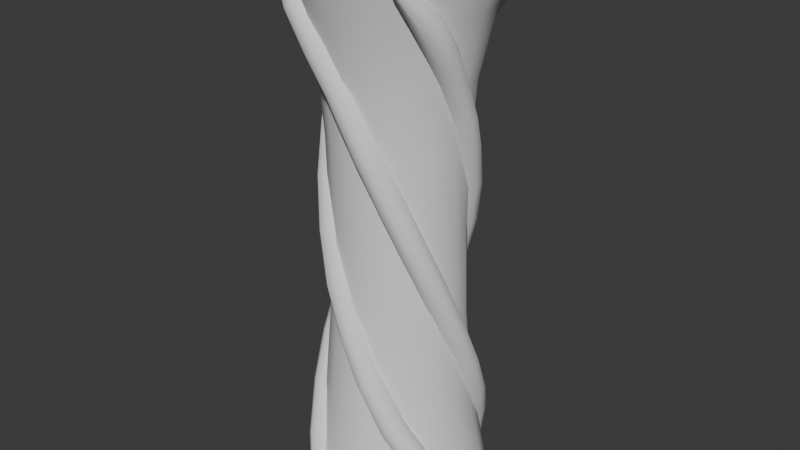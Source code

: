 # Source: centerpillar.blend  (saved by Blender 4.5.87; exported with 4.5.12 LTS)
import bpy
from mathutils import Matrix  # noqa: F401  (used for matrix-valued properties, if any)

bpy.ops.wm.read_factory_settings(use_empty=True)
scene = bpy.context.scene
scene.name = 'Scene'

# ---- collections
col_collection = bpy.data.collections.new('Collection'); scene.collection.children.link(col_collection)

# ---- world
world_world = bpy.data.worlds.new('World'); scene.world = world_world
world_world.use_nodes = True; world_world.node_tree.nodes.clear()
_N = world_world.node_tree.nodes; _L = world_world.node_tree.links
n0 = _N.new('ShaderNodeOutputWorld'); n0.name = 'World Output'; n0.location = (300, 300)
n1 = _N.new('ShaderNodeBackground'); n1.name = 'Background'; n1.location = (10, 300)
n1.inputs[0].default_value = (0.05088, 0.05088, 0.05088, 1.0)
_L.new(n1.outputs[0], n0.inputs[0])
n0.is_active_output = True
world_world.color = (0.05088, 0.05088, 0.05088)
world_world.sun_shadow_jitter_overblur = 0.0

# ---- meshes
me_cylinder = bpy.data.meshes.new('Cylinder')
me_cylinder.from_pydata([(5.458e-09, 0.3534, -0.05853), (5.278e-09, 0.4376, 2.101), (0.1352, 0.3265, -0.05853), (0.1655, 0.4047, 2.101), (0.2499, 0.2499, -0.05853), (0.3057, 0.311, 2.101), (0.3265, 0.1352, -0.05853), (0.3994, 0.1707, 2.101), (0.3534, 4.751e-10, -0.05853), (0.4323, 0.005278, 2.101), (0.3265, -0.1352, -0.05853), (0.3994, -0.1602, 2.101), (0.2499, -0.2499, -0.05853), (0.3057, -0.3004, 2.101), (0.1352, -0.3265, -0.05853), (0.1655, -0.3942, 2.101), (5.458e-09, -0.3534, -0.05853), (5.278e-09, -0.4271, 2.101), (-0.1352, -0.3265, -0.05853), (-0.1655, -0.3942, 2.101), (-0.2499, -0.2499, -0.05853), (-0.3057, -0.3004, 2.101), (-0.3265, -0.1352, -0.05853), (-0.3994, -0.1602, 2.101), (-0.3534, 4.751e-10, -0.05853), (-0.4323, 0.005278, 2.101), (-0.3265, 0.1352, -0.05853), (-0.3994, 0.1707, 2.101), (-0.2499, 0.2499, -0.05853), (-0.3057, 0.311, 2.101), (-0.1352, 0.3265, -0.05853), (-0.1655, 0.4047, 2.101), (4.467e-09, 0.2892, 0.2992), (4.039e-09, 0.2615, 0.6569), (3.911e-09, 0.2532, 1.015), (4.039e-09, 0.2615, 1.372), (0.1001, 0.2416, 1.372), (0.09689, 0.2339, 1.015), (0.1001, 0.2416, 0.6569), (0.1107, 0.2672, 0.2992), (0.1849, 0.1849, 1.372), (0.179, 0.179, 1.015), (0.1849, 0.1849, 0.6569), (0.2045, 0.2045, 0.2992), (0.2416, 0.1001, 1.372), (0.2339, 0.09689, 1.015), (0.2416, 0.1001, 0.6569), (0.2672, 0.1107, 0.2992), (0.2615, -1.327e-10, 1.372), (0.2532, -1.878e-10, 1.015), (0.2615, -1.327e-10, 0.6569), (0.2892, 5.064e-11, 0.2992), (0.2416, -0.1001, 1.372), (0.2339, -0.09689, 1.015), (0.2416, -0.1001, 0.6569), (0.2672, -0.1107, 0.2992), (0.1849, -0.1849, 1.372), (0.179, -0.179, 1.015), (0.1849, -0.1849, 0.6569), (0.2045, -0.2045, 0.2992), (0.1001, -0.2416, 1.372), (0.09689, -0.2339, 1.015), (0.1001, -0.2416, 0.6569), (0.1107, -0.2672, 0.2992), (4.039e-09, -0.2615, 1.372), (3.911e-09, -0.2532, 1.015), (4.039e-09, -0.2615, 0.6569), (4.467e-09, -0.2892, 0.2992), (-0.1001, -0.2416, 1.372), (-0.09689, -0.2339, 1.015), (-0.1001, -0.2416, 0.6569), (-0.1107, -0.2672, 0.2992), (-0.1849, -0.1849, 1.372), (-0.179, -0.179, 1.015), (-0.1849, -0.1849, 0.6569), (-0.2045, -0.2045, 0.2992), (-0.2416, -0.1001, 1.372), (-0.2339, -0.09689, 1.015), (-0.2416, -0.1001, 0.6569), (-0.2672, -0.1107, 0.2992), (-0.2615, -1.327e-10, 1.372), (-0.2532, -1.878e-10, 1.015), (-0.2615, -1.327e-10, 0.6569), (-0.2892, 5.064e-11, 0.2992), (-0.2416, 0.1001, 1.372), (-0.2339, 0.09689, 1.015), (-0.2416, 0.1001, 0.6569), (-0.2672, 0.1107, 0.2992), (-0.1849, 0.1849, 1.372), (-0.179, 0.179, 1.015), (-0.1849, 0.1849, 0.6569), (-0.2045, 0.2045, 0.2992), (-0.1001, 0.2416, 1.372), (-0.09689, 0.2339, 1.015), (-0.1001, 0.2416, 0.6569), (-0.1107, 0.2672, 0.2992), (4.742e-09, 0.3395, 1.856), (4.307e-09, 0.2788, 1.596), (0.1067, 0.2576, 1.596), (0.1292, 0.3138, 1.856), (0.1972, 0.1972, 1.596), (0.2388, 0.2406, 1.856), (0.2576, 0.1067, 1.596), (0.312, 0.131, 1.856), (0.2788, -1.81e-11, 1.596), (0.3378, 0.00179, 1.856), (0.2576, -0.1067, 1.596), (0.3121, -0.1275, 1.856), (0.1972, -0.1972, 1.596), (0.2389, -0.2371, 1.856), (0.1067, -0.2576, 1.596), (0.1293, -0.3103, 1.856), (4.307e-09, -0.2788, 1.596), (4.743e-09, -0.3361, 1.856), (-0.1067, -0.2576, 1.596), (-0.1293, -0.3103, 1.856), (-0.1972, -0.1972, 1.596), (-0.2389, -0.2371, 1.856), (-0.2576, -0.1067, 1.596), (-0.3121, -0.1275, 1.856), (-0.2788, -1.81e-11, 1.596), (-0.3378, 0.00179, 1.856), (-0.2576, 0.1067, 1.596), (-0.312, 0.131, 1.856), (-0.1972, 0.1972, 1.596), (-0.2388, 0.2406, 1.856), (-0.1067, 0.2576, 1.596), (-0.1292, 0.3138, 1.856), (0.2267, 0.2215, 2.031), (0.2482, 0.005278, 2.01), (0.2267, -0.2109, 2.031), (0.0, 0.2393, 2.006), (2.235e-08, 0.005278, 1.982), (0.0, -0.2287, 2.006), (-0.2267, 0.2215, 2.031), (-0.2482, 0.005278, 2.01), (-0.2267, -0.2109, 2.031)], [], [(0, 32, 39, 2), (95, 94, 33, 32), (94, 93, 34, 33), (93, 92, 35, 34), (30, 95, 32, 0), (91, 90, 94, 95), (90, 89, 93, 94), (89, 88, 92, 93), (28, 91, 95, 30), (87, 86, 90, 91), (86, 85, 89, 90), (85, 84, 88, 89), (26, 87, 91, 28), (83, 82, 86, 87), (82, 81, 85, 86), (81, 80, 84, 85), (24, 83, 87, 26), (79, 78, 82, 83), (78, 77, 81, 82), (77, 76, 80, 81), (22, 79, 83, 24), (75, 74, 78, 79), (74, 73, 77, 78), (73, 72, 76, 77), (20, 75, 79, 22), (71, 70, 74, 75), (70, 69, 73, 74), (69, 68, 72, 73), (18, 71, 75, 20), (67, 66, 70, 71), (66, 65, 69, 70), (65, 64, 68, 69), (16, 67, 71, 18), (63, 62, 66, 67), (62, 61, 65, 66), (61, 60, 64, 65), (14, 63, 67, 16), (59, 58, 62, 63), (58, 57, 61, 62), (57, 56, 60, 61), (12, 59, 63, 14), (55, 54, 58, 59), (54, 53, 57, 58), (53, 52, 56, 57), (10, 55, 59, 12), (51, 50, 54, 55), (50, 49, 53, 54), (49, 48, 52, 53), (8, 51, 55, 10), (47, 46, 50, 51), (46, 45, 49, 50), (45, 44, 48, 49), (6, 47, 51, 8), (43, 42, 46, 47), (42, 41, 45, 46), (41, 40, 44, 45), (4, 43, 47, 6), (39, 38, 42, 43), (38, 37, 41, 42), (37, 36, 40, 41), (2, 39, 43, 4), (32, 33, 38, 39), (33, 34, 37, 38), (34, 35, 36, 37), (127, 96, 97, 126), (125, 127, 126, 124), (123, 125, 124, 122), (121, 123, 122, 120), (119, 121, 120, 118), (117, 119, 118, 116), (115, 117, 116, 114), (113, 115, 114, 112), (111, 113, 112, 110), (109, 111, 110, 108), (107, 109, 108, 106), (105, 107, 106, 104), (103, 105, 104, 102), (101, 103, 102, 100), (99, 101, 100, 98), (96, 99, 98, 97), (31, 1, 96, 127), (35, 97, 98, 36), (1, 3, 99, 96), (92, 126, 97, 35), (3, 5, 101, 99), (36, 98, 100, 40), (5, 7, 103, 101), (40, 100, 102, 44), (7, 9, 105, 103), (44, 102, 104, 48), (9, 11, 107, 105), (48, 104, 106, 52), (11, 13, 109, 107), (52, 106, 108, 56), (13, 15, 111, 109), (56, 108, 110, 60), (15, 17, 113, 111), (60, 110, 112, 64), (17, 19, 115, 113), (64, 112, 114, 68), (19, 21, 117, 115), (68, 114, 116, 72), (21, 23, 119, 117), (72, 116, 118, 76), (23, 25, 121, 119), (76, 118, 120, 80), (25, 27, 123, 121), (80, 120, 122, 84), (27, 29, 125, 123), (84, 122, 124, 88), (29, 31, 127, 125), (88, 124, 126, 92), (5, 3, 128), (3, 1, 131, 128), (1, 31, 134, 131), (29, 27, 134), (7, 128, 129, 9), (128, 131, 132, 129), (131, 134, 135, 132), (134, 27, 25, 135), (9, 129, 130, 11), (129, 132, 133, 130), (132, 135, 136, 133), (135, 25, 23, 136), (130, 15, 13), (130, 133, 17, 15), (133, 136, 19, 17), (136, 23, 21), (19, 136, 21), (31, 29, 134), (7, 5, 128), (11, 130, 13)])
me_cylinder.polygons.foreach_set('use_smooth', [True] * 132)
_k = set([(1, 3), (1, 31), (3, 5), (5, 7), (7, 9), (9, 11), (11, 13), (13, 15), (15, 17), (17, 19), (19, 21), (21, 23), (23, 25), (25, 27), (27, 29), (29, 31)])
me_cylinder.attributes.new('sharp_edge', 'BOOLEAN', 'EDGE').data.foreach_set('value', [ (min(e.vertices), max(e.vertices)) in _k for e in me_cylinder.edges])
_uv = me_cylinder.uv_layers.new(name='UVMap')
_uv.uv.foreach_set('vector', [1.0, 0.5, 1.0, 0.5833, 0.9375, 0.5833, 0.9375, 0.5, 0.0625, 0.5833, 0.0625, 0.6667, 0.0, 0.6667, 0.0, 0.5833, 0.0625, 0.6667, 0.0625, 0.75, 0.0, 0.75, 0.0, 0.6667, 0.0625, 0.75, 0.0625, 0.8333, 0.0, 0.8333, 0.0, 0.75, 0.0625, 0.5, 0.0625, 0.5833, 0.0, 0.5833, 0.0, 0.5, 0.125, 0.5833, 0.125, 0.6667, 0.0625, 0.6667, 0.0625, 0.5833, 0.125, 0.6667, 0.125, 0.75, 0.0625, 0.75, 0.0625, 0.6667, 0.125, 0.75, 0.125, 0.8333, 0.0625, 0.8333, 0.0625, 0.75, 0.125, 0.5, 0.125, 0.5833, 0.0625, 0.5833, 0.0625, 0.5, 0.1875, 0.5833, 0.1875, 0.6667, 0.125, 0.6667, 0.125, 0.5833, 0.1875, 0.6667, 0.1875, 0.75, 0.125, 0.75, 0.125, 0.6667, 0.1875, 0.75, 0.1875, 0.8333, 0.125, 0.8333, 0.125, 0.75, 0.1875, 0.5, 0.1875, 0.5833, 0.125, 0.5833, 0.125, 0.5, 0.25, 0.5833, 0.25, 0.6667, 0.1875, 0.6667, 0.1875, 0.5833, 0.25, 0.6667, 0.25, 0.75, 0.1875, 0.75, 0.1875, 0.6667, 0.25, 0.75, 0.25, 0.8333, 0.1875, 0.8333, 0.1875, 0.75, 0.25, 0.5, 0.25, 0.5833, 0.1875, 0.5833, 0.1875, 0.5, 0.3125, 0.5833, 0.3125, 0.6667, 0.25, 0.6667, 0.25, 0.5833, 0.3125, 0.6667, 0.3125, 0.75, 0.25, 0.75, 0.25, 0.6667, 0.3125, 0.75, 0.3125, 0.8333, 0.25, 0.8333, 0.25, 0.75, 0.3125, 0.5, 0.3125, 0.5833, 0.25, 0.5833, 0.25, 0.5, 0.375, 0.5833, 0.375, 0.6667, 0.3125, 0.6667, 0.3125, 0.5833, 0.375, 0.6667, 0.375, 0.75, 0.3125, 0.75, 0.3125, 0.6667, 0.375, 0.75, 0.375, 0.8333, 0.3125, 0.8333, 0.3125, 0.75, 0.375, 0.5, 0.375, 0.5833, 0.3125, 0.5833, 0.3125, 0.5, 0.4375, 0.5833, 0.4375, 0.6667, 0.375, 0.6667, 0.375, 0.5833, 0.4375, 0.6667, 0.4375, 0.75, 0.375, 0.75, 0.375, 0.6667, 0.4375, 0.75, 0.4375, 0.8333, 0.375, 0.8333, 0.375, 0.75, 0.4375, 0.5, 0.4375, 0.5833, 0.375, 0.5833, 0.375, 0.5, 0.5, 0.5833, 0.5, 0.6667, 0.4375, 0.6667, 0.4375, 0.5833, 0.5, 0.6667, 0.5, 0.75, 0.4375, 0.75, 0.4375, 0.6667, 0.5, 0.75, 0.5, 0.8333, 0.4375, 0.8333, 0.4375, 0.75, 0.5, 0.5, 0.5, 0.5833, 0.4375, 0.5833, 0.4375, 0.5, 0.5625, 0.5833, 0.5625, 0.6667, 0.5, 0.6667, 0.5, 0.5833, 0.5625, 0.6667, 0.5625, 0.75, 0.5, 0.75, 0.5, 0.6667, 0.5625, 0.75, 0.5625, 0.8333, 0.5, 0.8333, 0.5, 0.75, 0.5625, 0.5, 0.5625, 0.5833, 0.5, 0.5833, 0.5, 0.5, 0.625, 0.5833, 0.625, 0.6667, 0.5625, 0.6667, 0.5625, 0.5833, 0.625, 0.6667, 0.625, 0.75, 0.5625, 0.75, 0.5625, 0.6667, 0.625, 0.75, 0.625, 0.8333, 0.5625, 0.8333, 0.5625, 0.75, 0.625, 0.5, 0.625, 0.5833, 0.5625, 0.5833, 0.5625, 0.5, 0.6875, 0.5833, 0.6875, 0.6667, 0.625, 0.6667, 0.625, 0.5833, 0.6875, 0.6667, 0.6875, 0.75, 0.625, 0.75, 0.625, 0.6667, 0.6875, 0.75, 0.6875, 0.8333, 0.625, 0.8333, 0.625, 0.75, 0.6875, 0.5, 0.6875, 0.5833, 0.625, 0.5833, 0.625, 0.5, 0.75, 0.5833, 0.75, 0.6667, 0.6875, 0.6667, 0.6875, 0.5833, 0.75, 0.6667, 0.75, 0.75, 0.6875, 0.75, 0.6875, 0.6667, 0.75, 0.75, 0.75, 0.8333, 0.6875, 0.8333, 0.6875, 0.75, 0.75, 0.5, 0.75, 0.5833, 0.6875, 0.5833, 0.6875, 0.5, 0.8125, 0.5833, 0.8125, 0.6667, 0.75, 0.6667, 0.75, 0.5833, 0.8125, 0.6667, 0.8125, 0.75, 0.75, 0.75, 0.75, 0.6667, 0.8125, 0.75, 0.8125, 0.8333, 0.75, 0.8333, 0.75, 0.75, 0.8125, 0.5, 0.8125, 0.5833, 0.75, 0.5833, 0.75, 0.5, 0.875, 0.5833, 0.875, 0.6667, 0.8125, 0.6667, 0.8125, 0.5833, 0.875, 0.6667, 0.875, 0.75, 0.8125, 0.75, 0.8125, 0.6667, 0.875, 0.75, 0.875, 0.8333, 0.8125, 0.8333, 0.8125, 0.75, 0.875, 0.5, 0.875, 0.5833, 0.8125, 0.5833, 0.8125, 0.5, 0.9375, 0.5833, 0.9375, 0.6667, 0.875, 0.6667, 0.875, 0.5833, 0.9375, 0.6667, 0.9375, 0.75, 0.875, 0.75, 0.875, 0.6667, 0.9375, 0.75, 0.9375, 0.8333, 0.875, 0.8333, 0.875, 0.75, 0.9375, 0.5, 0.9375, 0.5833, 0.875, 0.5833, 0.875, 0.5, 1.0, 0.5833, 1.0, 0.6667, 0.9375, 0.6667, 0.9375, 0.5833, 1.0, 0.6667, 1.0, 0.75, 0.9375, 0.75, 0.9375, 0.6667, 1.0, 0.75, 1.0, 0.8333, 0.9375, 0.8333, 0.9375, 0.75, 0.0625, 0.9449, 0.0, 0.9449, 0.0, 0.8854, 0.0625, 0.8854, 0.125, 0.9449, 0.0625, 0.9449, 0.0625, 0.8854, 0.125, 0.8854, 0.1875, 0.9449, 0.125, 0.9449, 0.125, 0.8854, 0.1875, 0.8854, 0.25, 0.9449, 0.1875, 0.9449, 0.1875, 0.8854, 0.25, 0.8854, 0.3125, 0.9449, 0.25, 0.9449, 0.25, 0.8854, 0.3125, 0.8854, 0.375, 0.945, 0.3125, 0.9449, 0.3125, 0.8854, 0.375, 0.8854, 0.4375, 0.945, 0.375, 0.945, 0.375, 0.8854, 0.4375, 0.8854, 0.5, 0.945, 0.4375, 0.945, 0.4375, 0.8854, 0.5, 0.8854, 0.5625, 0.945, 0.5, 0.945, 0.5, 0.8854, 0.5625, 0.8854, 0.625, 0.945, 0.5625, 0.945, 0.5625, 0.8854, 0.625, 0.8854, 0.6875, 0.9449, 0.625, 0.945, 0.625, 0.8854, 0.6875, 0.8854, 0.75, 0.9449, 0.6875, 0.9449, 0.6875, 0.8854, 0.75, 0.8854, 0.8125, 0.9449, 0.75, 0.9449, 0.75, 0.8854, 0.8125, 0.8854, 0.875, 0.9449, 0.8125, 0.9449, 0.8125, 0.8854, 0.875, 0.8854, 0.9375, 0.9449, 0.875, 0.9449, 0.875, 0.8854, 0.9375, 0.8854, 1.0, 0.9449, 0.9375, 0.9449, 0.9375, 0.8854, 1.0, 0.8854, 0.0625, 1.0, 0.0, 1.0, 0.0, 0.9449, 0.0625, 0.9449, 1.0, 0.8333, 1.0, 0.8854, 0.9375, 0.8854, 0.9375, 0.8333, 1.0, 1.0, 0.9375, 1.0, 0.9375, 0.9449, 1.0, 0.9449, 0.0625, 0.8333, 0.0625, 0.8854, 0.0, 0.8854, 0.0, 0.8333, 0.9375, 1.0, 0.875, 1.0, 0.875, 0.9449, 0.9375, 0.9449, 0.9375, 0.8333, 0.9375, 0.8854, 0.875, 0.8854, 0.875, 0.8333, 0.875, 1.0, 0.8125, 1.0, 0.8125, 0.9449, 0.875, 0.9449, 0.875, 0.8333, 0.875, 0.8854, 0.8125, 0.8854, 0.8125, 0.8333, 0.8125, 1.0, 0.75, 1.0, 0.75, 0.9449, 0.8125, 0.9449, 0.8125, 0.8333, 0.8125, 0.8854, 0.75, 0.8854, 0.75, 0.8333, 0.75, 1.0, 0.6875, 1.0, 0.6875, 0.9449, 0.75, 0.9449, 0.75, 0.8333, 0.75, 0.8854, 0.6875, 0.8854, 0.6875, 0.8333, 0.6875, 1.0, 0.625, 1.0, 0.625, 0.945, 0.6875, 0.9449, 0.6875, 0.8333, 0.6875, 0.8854, 0.625, 0.8854, 0.625, 0.8333, 0.625, 1.0, 0.5625, 1.0, 0.5625, 0.945, 0.625, 0.945, 0.625, 0.8333, 0.625, 0.8854, 0.5625, 0.8854, 0.5625, 0.8333, 0.5625, 1.0, 0.5, 1.0, 0.5, 0.945, 0.5625, 0.945, 0.5625, 0.8333, 0.5625, 0.8854, 0.5, 0.8854, 0.5, 0.8333, 0.5, 1.0, 0.4375, 1.0, 0.4375, 0.945, 0.5, 0.945, 0.5, 0.8333, 0.5, 0.8854, 0.4375, 0.8854, 0.4375, 0.8333, 0.4375, 1.0, 0.375, 1.0, 0.375, 0.945, 0.4375, 0.945, 0.4375, 0.8333, 0.4375, 0.8854, 0.375, 0.8854, 0.375, 0.8333, 0.375, 1.0, 0.3125, 1.0, 0.3125, 0.9449, 0.375, 0.945, 0.375, 0.8333, 0.375, 0.8854, 0.3125, 0.8854, 0.3125, 0.8333, 0.3125, 1.0, 0.25, 1.0, 0.25, 0.9449, 0.3125, 0.9449, 0.3125, 0.8333, 0.3125, 0.8854, 0.25, 0.8854, 0.25, 0.8333, 0.25, 1.0, 0.1875, 1.0, 0.1875, 0.9449, 0.25, 0.9449, 0.25, 0.8333, 0.25, 0.8854, 0.1875, 0.8854, 0.1875, 0.8333, 0.1875, 1.0, 0.125, 1.0, 0.125, 0.9449, 0.1875, 0.9449, 0.1875, 0.8333, 0.1875, 0.8854, 0.125, 0.8854, 0.125, 0.8333, 0.125, 1.0, 0.0625, 1.0, 0.0625, 0.9449, 0.125, 0.9449, 0.125, 0.8333, 0.125, 0.8854, 0.0625, 0.8854, 0.0625, 0.8333, 0.875, 1.0, 0.9375, 1.0, 0.75, 1.0, 0.9375, 1.0, 1.0, 1.0, 0.7143, 1.0, 0.75, 1.0, 0.0, 1.0, 0.0625, 1.0, 0.25, 1.0, 0.2857, 1.0, 0.125, 1.0, 0.1875, 1.0, 0.25, 1.0, 0.8125, 1.0, 0.75, 1.0, 0.6786, 1.0, 0.75, 1.0, 0.75, 1.0, 0.7143, 1.0, 0.625, 1.0, 0.6786, 1.0, 0.2857, 1.0, 0.25, 1.0, 0.3214, 1.0, 0.375, 1.0, 0.25, 1.0, 0.1875, 1.0, 0.25, 1.0, 0.3214, 1.0, 0.75, 1.0, 0.6786, 1.0, 0.625, 1.0, 0.6875, 1.0, 0.6786, 1.0, 0.625, 1.0, 0.5714, 1.0, 0.625, 1.0, 0.375, 1.0, 0.3214, 1.0, 0.375, 1.0, 0.4286, 1.0, 0.3214, 1.0, 0.25, 1.0, 0.3125, 1.0, 0.375, 1.0, 0.625, 1.0, 0.5625, 1.0, 0.625, 1.0, 0.625, 1.0, 0.5714, 1.0, 0.5, 1.0, 0.5625, 1.0, 0.4286, 1.0, 0.375, 1.0, 0.4375, 1.0, 0.5, 1.0, 0.375, 1.0, 0.3125, 1.0, 0.375, 1.0, 0.4375, 1.0, 0.375, 1.0, 0.375, 1.0, 0.0625, 1.0, 0.125, 1.0, 0.25, 1.0, 0.8125, 1.0, 0.875, 1.0, 0.75, 1.0, 0.6875, 1.0, 0.625, 1.0, 0.625, 1.0])
me_cylinder.update()
me_cylinder_003 = bpy.data.meshes.new('Cylinder.003')
me_cylinder_003.from_pydata([(0.0965, 0.2801, -0.09683), (0.1365, 0.2893, -0.1016), (0.1593, 0.3236, -0.09798), (0.1515, 0.3629, -0.08807), (0.1177, 0.3843, -0.07768), (0.07765, 0.3751, -0.0729), (0.05487, 0.3408, -0.07653), (0.06268, 0.3015, -0.08644), (0.1636, 0.2114, 0.1059), (0.2028, 0.2216, 0.09799), (0.2266, 0.2545, 0.1058), (0.221, 0.2908, 0.1247), (0.1893, 0.3093, 0.1437), (0.15, 0.2991, 0.1516), (0.1262, 0.2662, 0.1439), (0.1318, 0.2299, 0.1249), (0.2223, 0.1157, 0.2777), (0.2624, 0.1244, 0.2729), (0.287, 0.1559, 0.2835), (0.2816, 0.1918, 0.3033), (0.2494, 0.211, 0.3207), (0.2093, 0.2024, 0.3255), (0.1847, 0.1709, 0.3149), (0.1901, 0.135, 0.2951), (0.2452, 0.03054, 0.4551), (0.2861, 0.03658, 0.4556), (0.311, 0.06696, 0.4685), (0.3053, 0.1039, 0.4861), (0.2723, 0.1257, 0.4983), (0.2315, 0.1197, 0.4977), (0.2066, 0.08931, 0.4849), (0.2123, 0.05238, 0.4672), (0.2425, -0.05205, 0.6349), (0.2833, -0.04783, 0.6394), (0.3082, -0.01831, 0.6541), (0.3025, 0.01922, 0.6705), (0.2696, 0.04277, 0.6789), (0.2288, 0.03854, 0.6744), (0.2039, 0.009022, 0.6597), (0.2096, -0.0285, 0.6433), (0.2224, -0.1294, 0.814), (0.2628, -0.1267, 0.822), (0.2876, -0.09765, 0.8379), (0.2821, -0.05932, 0.8523), (0.2497, -0.03414, 0.8569), (0.2092, -0.03686, 0.8488), (0.1845, -0.06589, 0.8329), (0.1899, -0.1042, 0.8185), (0.1807, -0.1964, 0.9946), (0.2205, -0.1948, 1.006), (0.2451, -0.166, 1.022), (0.2402, -0.1267, 1.034), (0.2087, -0.1, 1.035), (0.1689, -0.1016, 1.023), (0.1443, -0.1304, 1.007), (0.1492, -0.1697, 0.9951), (0.1248, -0.2512, 1.176), (0.1638, -0.2505, 1.19), (0.1885, -0.2215, 1.206), (0.1845, -0.1814, 1.215), (0.1541, -0.1536, 1.212), (0.1152, -0.1544, 1.198), (0.09044, -0.1833, 1.182), (0.09445, -0.2234, 1.173), (0.05411, -0.2907, 1.357), (0.09238, -0.2903, 1.373), (0.1174, -0.2612, 1.388), (0.1144, -0.2205, 1.394), (0.08528, -0.1919, 1.388), (0.047, -0.1923, 1.372), (0.02202, -0.2214, 1.357), (0.02496, -0.2621, 1.35), (0.00576, -0.3075, 1.472), (0.04338, -0.3074, 1.489), (0.06865, -0.2782, 1.504), (0.06677, -0.2371, 1.508), (0.03884, -0.2081, 1.498), (0.001217, -0.2083, 1.481), (-0.02405, -0.2375, 1.466), (-0.02217, -0.2786, 1.463), (-0.04875, -0.3162, 1.583), (-0.01205, -0.3162, 1.602), (0.01301, -0.2871, 1.618), (0.01174, -0.2458, 1.62), (-0.0151, -0.2167, 1.608), (-0.0518, -0.2166, 1.589), (-0.07685, -0.2458, 1.574), (-0.07559, -0.287, 1.572), (-0.1233, -0.3304, 1.713), (-0.08772, -0.3305, 1.734), (-0.0628, -0.3014, 1.75), (-0.06311, -0.2601, 1.751), (-0.08848, -0.2308, 1.736), (-0.124, -0.2306, 1.715), (-0.149, -0.2598, 1.7), (-0.1486, -0.3011, 1.699), (-0.2114, -0.3276, 1.848), (-0.1775, -0.3276, 1.872), (-0.1518, -0.2986, 1.886), (-0.1494, -0.2575, 1.882), (-0.1717, -0.2284, 1.863), (-0.2057, -0.2284, 1.84), (-0.2314, -0.2574, 1.826), (-0.2338, -0.2986, 1.829), (-0.3042, -0.2782, 1.972), (-0.2878, -0.278, 1.985), (-0.2745, -0.2636, 1.992), (-0.272, -0.2434, 1.988), (-0.2818, -0.2293, 1.977), (-0.2981, -0.2294, 1.964), (-0.3114, -0.2438, 1.957), (-0.3139, -0.2641, 1.961), (-0.365, -0.1999, 2.091), (-0.2801, 0.0965, -0.09683), (-0.2893, 0.1365, -0.1016), (-0.3236, 0.1593, -0.09798), (-0.3629, 0.1515, -0.08807), (-0.3843, 0.1177, -0.07768), (-0.3751, 0.07765, -0.0729), (-0.3408, 0.05487, -0.07653), (-0.3015, 0.06268, -0.08644), (-0.2114, 0.1636, 0.1059), (-0.2216, 0.2028, 0.09799), (-0.2545, 0.2266, 0.1058), (-0.2908, 0.221, 0.1247), (-0.3093, 0.1893, 0.1437), (-0.2991, 0.15, 0.1516), (-0.2662, 0.1262, 0.1439), (-0.2299, 0.1318, 0.1249), (-0.1157, 0.2223, 0.2777), (-0.1244, 0.2624, 0.2729), (-0.1559, 0.287, 0.2835), (-0.1918, 0.2816, 0.3033), (-0.211, 0.2494, 0.3207), (-0.2024, 0.2093, 0.3255), (-0.1709, 0.1847, 0.3149), (-0.135, 0.1901, 0.2951), (-0.03054, 0.2452, 0.4551), (-0.03658, 0.2861, 0.4556), (-0.06696, 0.311, 0.4685), (-0.1039, 0.3053, 0.4861), (-0.1257, 0.2723, 0.4983), (-0.1197, 0.2315, 0.4977), (-0.08931, 0.2066, 0.4849), (-0.05238, 0.2123, 0.4672), (0.05205, 0.2425, 0.6349), (0.04783, 0.2833, 0.6394), (0.01831, 0.3082, 0.6541), (-0.01922, 0.3025, 0.6705), (-0.04277, 0.2696, 0.6789), (-0.03854, 0.2288, 0.6744), (-0.009022, 0.2039, 0.6597), (0.0285, 0.2096, 0.6433), (0.1294, 0.2224, 0.814), (0.1267, 0.2628, 0.822), (0.09765, 0.2876, 0.8379), (0.05932, 0.2821, 0.8523), (0.03414, 0.2497, 0.8569), (0.03686, 0.2092, 0.8488), (0.06589, 0.1845, 0.8329), (0.1042, 0.1899, 0.8185), (0.1964, 0.1807, 0.9946), (0.1948, 0.2205, 1.006), (0.166, 0.2451, 1.022), (0.1267, 0.2402, 1.034), (0.1, 0.2087, 1.035), (0.1016, 0.1689, 1.023), (0.1304, 0.1443, 1.007), (0.1697, 0.1492, 0.9951), (0.2512, 0.1248, 1.176), (0.2505, 0.1638, 1.19), (0.2215, 0.1885, 1.206), (0.1814, 0.1845, 1.215), (0.1536, 0.1541, 1.212), (0.1544, 0.1152, 1.198), (0.1833, 0.09044, 1.182), (0.2234, 0.09445, 1.173), (0.2907, 0.05411, 1.357), (0.2903, 0.09238, 1.373), (0.2612, 0.1174, 1.388), (0.2205, 0.1144, 1.394), (0.1919, 0.08528, 1.388), (0.1923, 0.047, 1.372), (0.2214, 0.02202, 1.357), (0.2621, 0.02496, 1.35), (0.3075, 0.00576, 1.472), (0.3074, 0.04338, 1.489), (0.2782, 0.06865, 1.504), (0.2371, 0.06677, 1.508), (0.2081, 0.03884, 1.498), (0.2083, 0.001217, 1.481), (0.2375, -0.02405, 1.466), (0.2786, -0.02217, 1.463), (0.3162, -0.04875, 1.583), (0.3162, -0.01205, 1.602), (0.2871, 0.01301, 1.618), (0.2458, 0.01174, 1.62), (0.2167, -0.0151, 1.608), (0.2166, -0.0518, 1.589), (0.2458, -0.07685, 1.574), (0.287, -0.07559, 1.572), (0.3304, -0.1233, 1.713), (0.3305, -0.08772, 1.734), (0.3014, -0.0628, 1.75), (0.2601, -0.06311, 1.751), (0.2308, -0.08848, 1.736), (0.2306, -0.124, 1.715), (0.2598, -0.149, 1.7), (0.3011, -0.1486, 1.699), (0.3276, -0.2114, 1.848), (0.3276, -0.1775, 1.872), (0.2986, -0.1518, 1.886), (0.2575, -0.1494, 1.882), (0.2284, -0.1717, 1.863), (0.2284, -0.2057, 1.84), (0.2574, -0.2314, 1.826), (0.2986, -0.2338, 1.829), (0.2782, -0.3042, 1.972), (0.278, -0.2878, 1.985), (0.2636, -0.2745, 1.992), (0.2434, -0.272, 1.988), (0.2293, -0.2818, 1.977), (0.2294, -0.2981, 1.964), (0.2438, -0.3114, 1.957), (0.2641, -0.3139, 1.961), (0.1999, -0.365, 2.091), (-0.0965, -0.2801, -0.09683), (-0.1365, -0.2893, -0.1016), (-0.1593, -0.3236, -0.09798), (-0.1515, -0.3629, -0.08807), (-0.1177, -0.3843, -0.07768), (-0.07765, -0.3751, -0.0729), (-0.05487, -0.3408, -0.07653), (-0.06268, -0.3015, -0.08644), (-0.1636, -0.2114, 0.1059), (-0.2028, -0.2216, 0.09799), (-0.2266, -0.2545, 0.1058), (-0.221, -0.2908, 0.1247), (-0.1893, -0.3093, 0.1437), (-0.15, -0.2991, 0.1516), (-0.1262, -0.2662, 0.1439), (-0.1318, -0.2299, 0.1249), (-0.2223, -0.1157, 0.2777), (-0.2624, -0.1244, 0.2729), (-0.287, -0.1559, 0.2835), (-0.2816, -0.1918, 0.3033), (-0.2494, -0.211, 0.3207), (-0.2093, -0.2024, 0.3255), (-0.1847, -0.1709, 0.3149), (-0.1901, -0.135, 0.2951), (-0.2452, -0.03054, 0.4551), (-0.2861, -0.03658, 0.4556), (-0.311, -0.06696, 0.4685), (-0.3053, -0.1039, 0.4861), (-0.2723, -0.1257, 0.4983), (-0.2315, -0.1197, 0.4977), (-0.2066, -0.08931, 0.4849), (-0.2123, -0.05238, 0.4672), (-0.2425, 0.05205, 0.6349), (-0.2833, 0.04783, 0.6394), (-0.3082, 0.01831, 0.6541), (-0.3025, -0.01922, 0.6705), (-0.2696, -0.04277, 0.6789), (-0.2288, -0.03854, 0.6744), (-0.2039, -0.009022, 0.6597), (-0.2096, 0.0285, 0.6433), (-0.2224, 0.1294, 0.814), (-0.2628, 0.1267, 0.822), (-0.2876, 0.09765, 0.8379), (-0.2821, 0.05932, 0.8523), (-0.2497, 0.03414, 0.8569), (-0.2092, 0.03686, 0.8488), (-0.1845, 0.06589, 0.8329), (-0.1899, 0.1042, 0.8185), (-0.1807, 0.1964, 0.9946), (-0.2205, 0.1948, 1.006), (-0.2451, 0.166, 1.022), (-0.2402, 0.1267, 1.034), (-0.2087, 0.1, 1.035), (-0.1689, 0.1016, 1.023), (-0.1443, 0.1304, 1.007), (-0.1492, 0.1697, 0.9951), (-0.1248, 0.2512, 1.176), (-0.1638, 0.2505, 1.19), (-0.1885, 0.2215, 1.206), (-0.1845, 0.1814, 1.215), (-0.1541, 0.1536, 1.212), (-0.1152, 0.1544, 1.198), (-0.09044, 0.1833, 1.182), (-0.09445, 0.2234, 1.173), (-0.05411, 0.2907, 1.357), (-0.09238, 0.2903, 1.373), (-0.1174, 0.2612, 1.388), (-0.1144, 0.2205, 1.394), (-0.08528, 0.1919, 1.388), (-0.047, 0.1923, 1.372), (-0.02202, 0.2214, 1.357), (-0.02496, 0.2621, 1.35), (-0.00576, 0.3075, 1.472), (-0.04338, 0.3074, 1.489), (-0.06865, 0.2782, 1.504), (-0.06677, 0.2371, 1.508), (-0.03884, 0.2081, 1.498), (-0.001217, 0.2083, 1.481), (0.02405, 0.2375, 1.466), (0.02217, 0.2786, 1.463), (0.04875, 0.3162, 1.583), (0.01205, 0.3162, 1.602), (-0.01301, 0.2871, 1.618), (-0.01174, 0.2458, 1.62), (0.0151, 0.2167, 1.608), (0.0518, 0.2166, 1.589), (0.07685, 0.2458, 1.574), (0.07559, 0.287, 1.572), (0.1233, 0.3304, 1.713), (0.08772, 0.3305, 1.734), (0.0628, 0.3014, 1.75), (0.06311, 0.2601, 1.751), (0.08848, 0.2308, 1.736), (0.124, 0.2306, 1.715), (0.149, 0.2598, 1.7), (0.1486, 0.3011, 1.699), (0.2114, 0.3276, 1.848), (0.1775, 0.3276, 1.872), (0.1518, 0.2986, 1.886), (0.1494, 0.2575, 1.882), (0.1717, 0.2284, 1.863), (0.2057, 0.2284, 1.84), (0.2314, 0.2574, 1.826), (0.2338, 0.2986, 1.829), (0.3042, 0.2782, 1.972), (0.2878, 0.278, 1.985), (0.2745, 0.2636, 1.992), (0.272, 0.2434, 1.988), (0.2818, 0.2293, 1.977), (0.2981, 0.2294, 1.964), (0.3114, 0.2438, 1.957), (0.3139, 0.2641, 1.961), (0.365, 0.1999, 2.091), (0.2801, -0.0965, -0.09683), (0.2893, -0.1365, -0.1016), (0.3236, -0.1593, -0.09798), (0.3629, -0.1515, -0.08807), (0.3843, -0.1177, -0.07768), (0.3751, -0.07765, -0.0729), (0.3408, -0.05487, -0.07653), (0.3015, -0.06268, -0.08644), (0.2114, -0.1636, 0.1059), (0.2216, -0.2028, 0.09799), (0.2545, -0.2266, 0.1058), (0.2908, -0.221, 0.1247), (0.3093, -0.1893, 0.1437), (0.2991, -0.15, 0.1516), (0.2662, -0.1262, 0.1439), (0.2299, -0.1318, 0.1249), (0.1157, -0.2223, 0.2777), (0.1244, -0.2624, 0.2729), (0.1559, -0.287, 0.2835), (0.1918, -0.2816, 0.3033), (0.211, -0.2494, 0.3207), (0.2024, -0.2093, 0.3255), (0.1709, -0.1847, 0.3149), (0.135, -0.1901, 0.2951), (0.03054, -0.2452, 0.4551), (0.03658, -0.2861, 0.4556), (0.06696, -0.311, 0.4685), (0.1039, -0.3053, 0.4861), (0.1257, -0.2723, 0.4983), (0.1197, -0.2315, 0.4977), (0.08931, -0.2066, 0.4849), (0.05238, -0.2123, 0.4672), (-0.05205, -0.2425, 0.6349), (-0.04783, -0.2833, 0.6394), (-0.01831, -0.3082, 0.6541), (0.01922, -0.3025, 0.6705), (0.04277, -0.2696, 0.6789), (0.03854, -0.2288, 0.6744), (0.009022, -0.2039, 0.6597), (-0.0285, -0.2096, 0.6433), (-0.1294, -0.2224, 0.814), (-0.1267, -0.2628, 0.822), (-0.09765, -0.2876, 0.8379), (-0.05932, -0.2821, 0.8523), (-0.03414, -0.2497, 0.8569), (-0.03686, -0.2092, 0.8488), (-0.06589, -0.1845, 0.8329), (-0.1042, -0.1899, 0.8185), (-0.1964, -0.1807, 0.9946), (-0.1948, -0.2205, 1.006), (-0.166, -0.2451, 1.022), (-0.1267, -0.2402, 1.034), (-0.1, -0.2087, 1.035), (-0.1016, -0.1689, 1.023), (-0.1304, -0.1443, 1.007), (-0.1697, -0.1492, 0.9951), (-0.2512, -0.1248, 1.176), (-0.2505, -0.1638, 1.19), (-0.2215, -0.1885, 1.206), (-0.1814, -0.1845, 1.215), (-0.1536, -0.1541, 1.212), (-0.1544, -0.1152, 1.198), (-0.1833, -0.09044, 1.182), (-0.2234, -0.09445, 1.173), (-0.2907, -0.05411, 1.357), (-0.2903, -0.09238, 1.373), (-0.2612, -0.1174, 1.388), (-0.2205, -0.1144, 1.394), (-0.1919, -0.08528, 1.388), (-0.1923, -0.047, 1.372), (-0.2214, -0.02202, 1.357), (-0.2621, -0.02496, 1.35), (-0.3075, -0.00576, 1.472), (-0.3074, -0.04338, 1.489), (-0.2782, -0.06865, 1.504), (-0.2371, -0.06677, 1.508), (-0.2081, -0.03884, 1.498), (-0.2083, -0.001217, 1.481), (-0.2375, 0.02405, 1.466), (-0.2786, 0.02217, 1.463), (-0.3162, 0.04875, 1.583), (-0.3162, 0.01205, 1.602), (-0.2871, -0.01301, 1.618), (-0.2458, -0.01174, 1.62), (-0.2167, 0.0151, 1.608), (-0.2166, 0.0518, 1.589), (-0.2458, 0.07685, 1.574), (-0.287, 0.07559, 1.572), (-0.3304, 0.1233, 1.713), (-0.3305, 0.08772, 1.734), (-0.3014, 0.0628, 1.75), (-0.2601, 0.06311, 1.751), (-0.2308, 0.08848, 1.736), (-0.2306, 0.124, 1.715), (-0.2598, 0.149, 1.7), (-0.3011, 0.1486, 1.699), (-0.3276, 0.2114, 1.848), (-0.3276, 0.1775, 1.872), (-0.2986, 0.1518, 1.886), (-0.2575, 0.1494, 1.882), (-0.2284, 0.1717, 1.863), (-0.2284, 0.2057, 1.84), (-0.2574, 0.2314, 1.826), (-0.2986, 0.2338, 1.829), (-0.2782, 0.3042, 1.972), (-0.278, 0.2878, 1.985), (-0.2636, 0.2745, 1.992), (-0.2434, 0.272, 1.988), (-0.2293, 0.2818, 1.977), (-0.2294, 0.2981, 1.964), (-0.2438, 0.3114, 1.957), (-0.2641, 0.3139, 1.961), (-0.1999, 0.365, 2.091)], [], [(0, 8, 15, 7), (1, 9, 8, 0), (2, 10, 9, 1), (3, 11, 10, 2), (4, 12, 11, 3), (5, 13, 12, 4), (6, 14, 13, 5), (7, 15, 14, 6), (8, 16, 23, 15), (9, 17, 16, 8), (10, 18, 17, 9), (11, 19, 18, 10), (12, 20, 19, 11), (13, 21, 20, 12), (14, 22, 21, 13), (15, 23, 22, 14), (16, 24, 31, 23), (17, 25, 24, 16), (18, 26, 25, 17), (19, 27, 26, 18), (20, 28, 27, 19), (21, 29, 28, 20), (22, 30, 29, 21), (23, 31, 30, 22), (24, 32, 39, 31), (25, 33, 32, 24), (26, 34, 33, 25), (27, 35, 34, 26), (28, 36, 35, 27), (29, 37, 36, 28), (30, 38, 37, 29), (31, 39, 38, 30), (32, 40, 47, 39), (33, 41, 40, 32), (34, 42, 41, 33), (35, 43, 42, 34), (36, 44, 43, 35), (37, 45, 44, 36), (38, 46, 45, 37), (39, 47, 46, 38), (40, 48, 55, 47), (41, 49, 48, 40), (42, 50, 49, 41), (43, 51, 50, 42), (44, 52, 51, 43), (45, 53, 52, 44), (46, 54, 53, 45), (47, 55, 54, 46), (48, 56, 63, 55), (49, 57, 56, 48), (50, 58, 57, 49), (51, 59, 58, 50), (52, 60, 59, 51), (53, 61, 60, 52), (54, 62, 61, 53), (55, 63, 62, 54), (56, 64, 71, 63), (57, 65, 64, 56), (58, 66, 65, 57), (59, 67, 66, 58), (60, 68, 67, 59), (61, 69, 68, 60), (62, 70, 69, 61), (63, 71, 70, 62), (64, 72, 79, 71), (65, 73, 72, 64), (66, 74, 73, 65), (67, 75, 74, 66), (68, 76, 75, 67), (69, 77, 76, 68), (70, 78, 77, 69), (71, 79, 78, 70), (72, 80, 87, 79), (73, 81, 80, 72), (74, 82, 81, 73), (75, 83, 82, 74), (76, 84, 83, 75), (77, 85, 84, 76), (78, 86, 85, 77), (79, 87, 86, 78), (80, 88, 95, 87), (81, 89, 88, 80), (82, 90, 89, 81), (83, 91, 90, 82), (84, 92, 91, 83), (85, 93, 92, 84), (86, 94, 93, 85), (87, 95, 94, 86), (88, 96, 103, 95), (89, 97, 96, 88), (90, 98, 97, 89), (91, 99, 98, 90), (92, 100, 99, 91), (93, 101, 100, 92), (94, 102, 101, 93), (95, 103, 102, 94), (96, 104, 111, 103), (97, 105, 104, 96), (98, 106, 105, 97), (99, 107, 106, 98), (100, 108, 107, 99), (101, 109, 108, 100), (102, 110, 109, 101), (103, 111, 110, 102), (104, 112, 111), (105, 112, 104), (106, 112, 105), (107, 112, 106), (108, 112, 107), (109, 112, 108), (110, 112, 109), (111, 112, 110), (113, 121, 128, 120), (114, 122, 121, 113), (115, 123, 122, 114), (116, 124, 123, 115), (117, 125, 124, 116), (118, 126, 125, 117), (119, 127, 126, 118), (120, 128, 127, 119), (121, 129, 136, 128), (122, 130, 129, 121), (123, 131, 130, 122), (124, 132, 131, 123), (125, 133, 132, 124), (126, 134, 133, 125), (127, 135, 134, 126), (128, 136, 135, 127), (129, 137, 144, 136), (130, 138, 137, 129), (131, 139, 138, 130), (132, 140, 139, 131), (133, 141, 140, 132), (134, 142, 141, 133), (135, 143, 142, 134), (136, 144, 143, 135), (137, 145, 152, 144), (138, 146, 145, 137), (139, 147, 146, 138), (140, 148, 147, 139), (141, 149, 148, 140), (142, 150, 149, 141), (143, 151, 150, 142), (144, 152, 151, 143), (145, 153, 160, 152), (146, 154, 153, 145), (147, 155, 154, 146), (148, 156, 155, 147), (149, 157, 156, 148), (150, 158, 157, 149), (151, 159, 158, 150), (152, 160, 159, 151), (153, 161, 168, 160), (154, 162, 161, 153), (155, 163, 162, 154), (156, 164, 163, 155), (157, 165, 164, 156), (158, 166, 165, 157), (159, 167, 166, 158), (160, 168, 167, 159), (161, 169, 176, 168), (162, 170, 169, 161), (163, 171, 170, 162), (164, 172, 171, 163), (165, 173, 172, 164), (166, 174, 173, 165), (167, 175, 174, 166), (168, 176, 175, 167), (169, 177, 184, 176), (170, 178, 177, 169), (171, 179, 178, 170), (172, 180, 179, 171), (173, 181, 180, 172), (174, 182, 181, 173), (175, 183, 182, 174), (176, 184, 183, 175), (177, 185, 192, 184), (178, 186, 185, 177), (179, 187, 186, 178), (180, 188, 187, 179), (181, 189, 188, 180), (182, 190, 189, 181), (183, 191, 190, 182), (184, 192, 191, 183), (185, 193, 200, 192), (186, 194, 193, 185), (187, 195, 194, 186), (188, 196, 195, 187), (189, 197, 196, 188), (190, 198, 197, 189), (191, 199, 198, 190), (192, 200, 199, 191), (193, 201, 208, 200), (194, 202, 201, 193), (195, 203, 202, 194), (196, 204, 203, 195), (197, 205, 204, 196), (198, 206, 205, 197), (199, 207, 206, 198), (200, 208, 207, 199), (201, 209, 216, 208), (202, 210, 209, 201), (203, 211, 210, 202), (204, 212, 211, 203), (205, 213, 212, 204), (206, 214, 213, 205), (207, 215, 214, 206), (208, 216, 215, 207), (209, 217, 224, 216), (210, 218, 217, 209), (211, 219, 218, 210), (212, 220, 219, 211), (213, 221, 220, 212), (214, 222, 221, 213), (215, 223, 222, 214), (216, 224, 223, 215), (217, 225, 224), (218, 225, 217), (219, 225, 218), (220, 225, 219), (221, 225, 220), (222, 225, 221), (223, 225, 222), (224, 225, 223), (226, 234, 241, 233), (227, 235, 234, 226), (228, 236, 235, 227), (229, 237, 236, 228), (230, 238, 237, 229), (231, 239, 238, 230), (232, 240, 239, 231), (233, 241, 240, 232), (234, 242, 249, 241), (235, 243, 242, 234), (236, 244, 243, 235), (237, 245, 244, 236), (238, 246, 245, 237), (239, 247, 246, 238), (240, 248, 247, 239), (241, 249, 248, 240), (242, 250, 257, 249), (243, 251, 250, 242), (244, 252, 251, 243), (245, 253, 252, 244), (246, 254, 253, 245), (247, 255, 254, 246), (248, 256, 255, 247), (249, 257, 256, 248), (250, 258, 265, 257), (251, 259, 258, 250), (252, 260, 259, 251), (253, 261, 260, 252), (254, 262, 261, 253), (255, 263, 262, 254), (256, 264, 263, 255), (257, 265, 264, 256), (258, 266, 273, 265), (259, 267, 266, 258), (260, 268, 267, 259), (261, 269, 268, 260), (262, 270, 269, 261), (263, 271, 270, 262), (264, 272, 271, 263), (265, 273, 272, 264), (266, 274, 281, 273), (267, 275, 274, 266), (268, 276, 275, 267), (269, 277, 276, 268), (270, 278, 277, 269), (271, 279, 278, 270), (272, 280, 279, 271), (273, 281, 280, 272), (274, 282, 289, 281), (275, 283, 282, 274), (276, 284, 283, 275), (277, 285, 284, 276), (278, 286, 285, 277), (279, 287, 286, 278), (280, 288, 287, 279), (281, 289, 288, 280), (282, 290, 297, 289), (283, 291, 290, 282), (284, 292, 291, 283), (285, 293, 292, 284), (286, 294, 293, 285), (287, 295, 294, 286), (288, 296, 295, 287), (289, 297, 296, 288), (290, 298, 305, 297), (291, 299, 298, 290), (292, 300, 299, 291), (293, 301, 300, 292), (294, 302, 301, 293), (295, 303, 302, 294), (296, 304, 303, 295), (297, 305, 304, 296), (298, 306, 313, 305), (299, 307, 306, 298), (300, 308, 307, 299), (301, 309, 308, 300), (302, 310, 309, 301), (303, 311, 310, 302), (304, 312, 311, 303), (305, 313, 312, 304), (306, 314, 321, 313), (307, 315, 314, 306), (308, 316, 315, 307), (309, 317, 316, 308), (310, 318, 317, 309), (311, 319, 318, 310), (312, 320, 319, 311), (313, 321, 320, 312), (314, 322, 329, 321), (315, 323, 322, 314), (316, 324, 323, 315), (317, 325, 324, 316), (318, 326, 325, 317), (319, 327, 326, 318), (320, 328, 327, 319), (321, 329, 328, 320), (322, 330, 337, 329), (323, 331, 330, 322), (324, 332, 331, 323), (325, 333, 332, 324), (326, 334, 333, 325), (327, 335, 334, 326), (328, 336, 335, 327), (329, 337, 336, 328), (330, 338, 337), (331, 338, 330), (332, 338, 331), (333, 338, 332), (334, 338, 333), (335, 338, 334), (336, 338, 335), (337, 338, 336), (339, 347, 354, 346), (340, 348, 347, 339), (341, 349, 348, 340), (342, 350, 349, 341), (343, 351, 350, 342), (344, 352, 351, 343), (345, 353, 352, 344), (346, 354, 353, 345), (347, 355, 362, 354), (348, 356, 355, 347), (349, 357, 356, 348), (350, 358, 357, 349), (351, 359, 358, 350), (352, 360, 359, 351), (353, 361, 360, 352), (354, 362, 361, 353), (355, 363, 370, 362), (356, 364, 363, 355), (357, 365, 364, 356), (358, 366, 365, 357), (359, 367, 366, 358), (360, 368, 367, 359), (361, 369, 368, 360), (362, 370, 369, 361), (363, 371, 378, 370), (364, 372, 371, 363), (365, 373, 372, 364), (366, 374, 373, 365), (367, 375, 374, 366), (368, 376, 375, 367), (369, 377, 376, 368), (370, 378, 377, 369), (371, 379, 386, 378), (372, 380, 379, 371), (373, 381, 380, 372), (374, 382, 381, 373), (375, 383, 382, 374), (376, 384, 383, 375), (377, 385, 384, 376), (378, 386, 385, 377), (379, 387, 394, 386), (380, 388, 387, 379), (381, 389, 388, 380), (382, 390, 389, 381), (383, 391, 390, 382), (384, 392, 391, 383), (385, 393, 392, 384), (386, 394, 393, 385), (387, 395, 402, 394), (388, 396, 395, 387), (389, 397, 396, 388), (390, 398, 397, 389), (391, 399, 398, 390), (392, 400, 399, 391), (393, 401, 400, 392), (394, 402, 401, 393), (395, 403, 410, 402), (396, 404, 403, 395), (397, 405, 404, 396), (398, 406, 405, 397), (399, 407, 406, 398), (400, 408, 407, 399), (401, 409, 408, 400), (402, 410, 409, 401), (403, 411, 418, 410), (404, 412, 411, 403), (405, 413, 412, 404), (406, 414, 413, 405), (407, 415, 414, 406), (408, 416, 415, 407), (409, 417, 416, 408), (410, 418, 417, 409), (411, 419, 426, 418), (412, 420, 419, 411), (413, 421, 420, 412), (414, 422, 421, 413), (415, 423, 422, 414), (416, 424, 423, 415), (417, 425, 424, 416), (418, 426, 425, 417), (419, 427, 434, 426), (420, 428, 427, 419), (421, 429, 428, 420), (422, 430, 429, 421), (423, 431, 430, 422), (424, 432, 431, 423), (425, 433, 432, 424), (426, 434, 433, 425), (427, 435, 442, 434), (428, 436, 435, 427), (429, 437, 436, 428), (430, 438, 437, 429), (431, 439, 438, 430), (432, 440, 439, 431), (433, 441, 440, 432), (434, 442, 441, 433), (435, 443, 450, 442), (436, 444, 443, 435), (437, 445, 444, 436), (438, 446, 445, 437), (439, 447, 446, 438), (440, 448, 447, 439), (441, 449, 448, 440), (442, 450, 449, 441), (443, 451, 450), (444, 451, 443), (445, 451, 444), (446, 451, 445), (447, 451, 446), (448, 451, 447), (449, 451, 448), (450, 451, 449)])
me_cylinder_003.polygons.foreach_set('use_smooth', [True] * 448)
_uv = me_cylinder_003.uv_layers.new(name='UVMap')
_uv.uv.foreach_set('vector', [0.125, 1.0, 0.1875, 1.0, 0.1875, 0.875, 0.125, 0.875, 0.125, 0.125, 0.1875, 0.125, 0.1875, 0.0, 0.125, 0.0, 0.125, 0.25, 0.1875, 0.25, 0.1875, 0.125, 0.125, 0.125, 0.125, 0.375, 0.1875, 0.375, 0.1875, 0.25, 0.125, 0.25, 0.125, 0.5, 0.1875, 0.5, 0.1875, 0.375, 0.125, 0.375, 0.125, 0.625, 0.1875, 0.625, 0.1875, 0.5, 0.125, 0.5, 0.125, 0.75, 0.1875, 0.75, 0.1875, 0.625, 0.125, 0.625, 0.125, 0.875, 0.1875, 0.875, 0.1875, 0.75, 0.125, 0.75, 0.1875, 1.0, 0.25, 1.0, 0.25, 0.875, 0.1875, 0.875, 0.1875, 0.125, 0.25, 0.125, 0.25, 0.0, 0.1875, 0.0, 0.1875, 0.25, 0.25, 0.25, 0.25, 0.125, 0.1875, 0.125, 0.1875, 0.375, 0.25, 0.375, 0.25, 0.25, 0.1875, 0.25, 0.1875, 0.5, 0.25, 0.5, 0.25, 0.375, 0.1875, 0.375, 0.1875, 0.625, 0.25, 0.625, 0.25, 0.5, 0.1875, 0.5, 0.1875, 0.75, 0.25, 0.75, 0.25, 0.625, 0.1875, 0.625, 0.1875, 0.875, 0.25, 0.875, 0.25, 0.75, 0.1875, 0.75, 0.25, 1.0, 0.3125, 1.0, 0.3125, 0.875, 0.25, 0.875, 0.25, 0.125, 0.3125, 0.125, 0.3125, 0.0, 0.25, 0.0, 0.25, 0.25, 0.3125, 0.25, 0.3125, 0.125, 0.25, 0.125, 0.25, 0.375, 0.3125, 0.375, 0.3125, 0.25, 0.25, 0.25, 0.25, 0.5, 0.3125, 0.5, 0.3125, 0.375, 0.25, 0.375, 0.25, 0.625, 0.3125, 0.625, 0.3125, 0.5, 0.25, 0.5, 0.25, 0.75, 0.3125, 0.75, 0.3125, 0.625, 0.25, 0.625, 0.25, 0.875, 0.3125, 0.875, 0.3125, 0.75, 0.25, 0.75, 0.3125, 1.0, 0.375, 1.0, 0.375, 0.875, 0.3125, 0.875, 0.3125, 0.125, 0.375, 0.125, 0.375, 0.0, 0.3125, 0.0, 0.3125, 0.25, 0.375, 0.25, 0.375, 0.125, 0.3125, 0.125, 0.3125, 0.375, 0.375, 0.375, 0.375, 0.25, 0.3125, 0.25, 0.3125, 0.5, 0.375, 0.5, 0.375, 0.375, 0.3125, 0.375, 0.3125, 0.625, 0.375, 0.625, 0.375, 0.5, 0.3125, 0.5, 0.3125, 0.75, 0.375, 0.75, 0.375, 0.625, 0.3125, 0.625, 0.3125, 0.875, 0.375, 0.875, 0.375, 0.75, 0.3125, 0.75, 0.375, 1.0, 0.4375, 1.0, 0.4375, 0.875, 0.375, 0.875, 0.375, 0.125, 0.4375, 0.125, 0.4375, 0.0, 0.375, 0.0, 0.375, 0.25, 0.4375, 0.25, 0.4375, 0.125, 0.375, 0.125, 0.375, 0.375, 0.4375, 0.375, 0.4375, 0.25, 0.375, 0.25, 0.375, 0.5, 0.4375, 0.5, 0.4375, 0.375, 0.375, 0.375, 0.375, 0.625, 0.4375, 0.625, 0.4375, 0.5, 0.375, 0.5, 0.375, 0.75, 0.4375, 0.75, 0.4375, 0.625, 0.375, 0.625, 0.375, 0.875, 0.4375, 0.875, 0.4375, 0.75, 0.375, 0.75, 0.4375, 1.0, 0.5, 1.0, 0.5, 0.875, 0.4375, 0.875, 0.4375, 0.125, 0.5, 0.125, 0.5, 0.0, 0.4375, 0.0, 0.4375, 0.25, 0.5, 0.25, 0.5, 0.125, 0.4375, 0.125, 0.4375, 0.375, 0.5, 0.375, 0.5, 0.25, 0.4375, 0.25, 0.4375, 0.5, 0.5, 0.5, 0.5, 0.375, 0.4375, 0.375, 0.4375, 0.625, 0.5, 0.625, 0.5, 0.5, 0.4375, 0.5, 0.4375, 0.75, 0.5, 0.75, 0.5, 0.625, 0.4375, 0.625, 0.4375, 0.875, 0.5, 0.875, 0.5, 0.75, 0.4375, 0.75, 0.5, 1.0, 0.5625, 1.0, 0.5625, 0.875, 0.5, 0.875, 0.5, 0.125, 0.5625, 0.125, 0.5625, 0.0, 0.5, 0.0, 0.5, 0.25, 0.5625, 0.25, 0.5625, 0.125, 0.5, 0.125, 0.5, 0.375, 0.5625, 0.375, 0.5625, 0.25, 0.5, 0.25, 0.5, 0.5, 0.5625, 0.5, 0.5625, 0.375, 0.5, 0.375, 0.5, 0.625, 0.5625, 0.625, 0.5625, 0.5, 0.5, 0.5, 0.5, 0.75, 0.5625, 0.75, 0.5625, 0.625, 0.5, 0.625, 0.5, 0.875, 0.5625, 0.875, 0.5625, 0.75, 0.5, 0.75, 0.5625, 1.0, 0.625, 1.0, 0.625, 0.875, 0.5625, 0.875, 0.5625, 0.125, 0.625, 0.125, 0.625, 0.0, 0.5625, 0.0, 0.5625, 0.25, 0.625, 0.25, 0.625, 0.125, 0.5625, 0.125, 0.5625, 0.375, 0.625, 0.375, 0.625, 0.25, 0.5625, 0.25, 0.5625, 0.5, 0.625, 0.5, 0.625, 0.375, 0.5625, 0.375, 0.5625, 0.625, 0.625, 0.625, 0.625, 0.5, 0.5625, 0.5, 0.5625, 0.75, 0.625, 0.75, 0.625, 0.625, 0.5625, 0.625, 0.5625, 0.875, 0.625, 0.875, 0.625, 0.75, 0.5625, 0.75, 0.625, 1.0, 0.6875, 1.0, 0.6875, 0.875, 0.625, 0.875, 0.625, 0.125, 0.6875, 0.125, 0.6875, 0.0, 0.625, 0.0, 0.625, 0.25, 0.6875, 0.25, 0.6875, 0.125, 0.625, 0.125, 0.625, 0.375, 0.6875, 0.375, 0.6875, 0.25, 0.625, 0.25, 0.625, 0.5, 0.6875, 0.5, 0.6875, 0.375, 0.625, 0.375, 0.625, 0.625, 0.6875, 0.625, 0.6875, 0.5, 0.625, 0.5, 0.625, 0.75, 0.6875, 0.75, 0.6875, 0.625, 0.625, 0.625, 0.625, 0.875, 0.6875, 0.875, 0.6875, 0.75, 0.625, 0.75, 0.6875, 1.0, 0.75, 1.0, 0.75, 0.875, 0.6875, 0.875, 0.6875, 0.125, 0.75, 0.125, 0.75, 0.0, 0.6875, 0.0, 0.6875, 0.25, 0.75, 0.25, 0.75, 0.125, 0.6875, 0.125, 0.6875, 0.375, 0.75, 0.375, 0.75, 0.25, 0.6875, 0.25, 0.6875, 0.5, 0.75, 0.5, 0.75, 0.375, 0.6875, 0.375, 0.6875, 0.625, 0.75, 0.625, 0.75, 0.5, 0.6875, 0.5, 0.6875, 0.75, 0.75, 0.75, 0.75, 0.625, 0.6875, 0.625, 0.6875, 0.875, 0.75, 0.875, 0.75, 0.75, 0.6875, 0.75, 0.75, 1.0, 0.8125, 1.0, 0.8125, 0.875, 0.75, 0.875, 0.75, 0.125, 0.8125, 0.125, 0.8125, 0.0, 0.75, 0.0, 0.75, 0.25, 0.8125, 0.25, 0.8125, 0.125, 0.75, 0.125, 0.75, 0.375, 0.8125, 0.375, 0.8125, 0.25, 0.75, 0.25, 0.75, 0.5, 0.8125, 0.5, 0.8125, 0.375, 0.75, 0.375, 0.75, 0.625, 0.8125, 0.625, 0.8125, 0.5, 0.75, 0.5, 0.75, 0.75, 0.8125, 0.75, 0.8125, 0.625, 0.75, 0.625, 0.75, 0.875, 0.8125, 0.875, 0.8125, 0.75, 0.75, 0.75, 0.8125, 1.0, 0.875, 1.0, 0.875, 0.875, 0.8125, 0.875, 0.8125, 0.125, 0.875, 0.125, 0.875, 0.0, 0.8125, 0.0, 0.8125, 0.25, 0.875, 0.25, 0.875, 0.125, 0.8125, 0.125, 0.8125, 0.375, 0.875, 0.375, 0.875, 0.25, 0.8125, 0.25, 0.8125, 0.5, 0.875, 0.5, 0.875, 0.375, 0.8125, 0.375, 0.8125, 0.625, 0.875, 0.625, 0.875, 0.5, 0.8125, 0.5, 0.8125, 0.75, 0.875, 0.75, 0.875, 0.625, 0.8125, 0.625, 0.8125, 0.875, 0.875, 0.875, 0.875, 0.75, 0.8125, 0.75, 0.875, 1.0, 0.9375, 1.0, 0.9375, 0.875, 0.875, 0.875, 0.875, 0.125, 0.9375, 0.125, 0.9375, 0.0, 0.875, 0.0, 0.875, 0.25, 0.9375, 0.25, 0.9375, 0.125, 0.875, 0.125, 0.875, 0.375, 0.9375, 0.375, 0.9375, 0.25, 0.875, 0.25, 0.875, 0.5, 0.9375, 0.5, 0.9375, 0.375, 0.875, 0.375, 0.875, 0.625, 0.9375, 0.625, 0.9375, 0.5, 0.875, 0.5, 0.875, 0.75, 0.9375, 0.75, 0.9375, 0.625, 0.875, 0.625, 0.875, 0.875, 0.9375, 0.875, 0.9375, 0.75, 0.875, 0.75, 0.9375, 1.0, 1.0, 0.875, 0.9375, 0.875, 0.9375, 0.125, 1.0, 0.0, 0.9375, 0.0, 0.9375, 0.25, 1.0, 0.125, 0.9375, 0.125, 0.9375, 0.375, 1.0, 0.25, 0.9375, 0.25, 0.9375, 0.5, 1.0, 0.375, 0.9375, 0.375, 0.9375, 0.625, 1.0, 0.5, 0.9375, 0.5, 0.9375, 0.75, 1.0, 0.625, 0.9375, 0.625, 0.9375, 0.875, 1.0, 0.75, 0.9375, 0.75, 0.125, 1.0, 0.1875, 1.0, 0.1875, 0.875, 0.125, 0.875, 0.125, 0.125, 0.1875, 0.125, 0.1875, 0.0, 0.125, 0.0, 0.125, 0.25, 0.1875, 0.25, 0.1875, 0.125, 0.125, 0.125, 0.125, 0.375, 0.1875, 0.375, 0.1875, 0.25, 0.125, 0.25, 0.125, 0.5, 0.1875, 0.5, 0.1875, 0.375, 0.125, 0.375, 0.125, 0.625, 0.1875, 0.625, 0.1875, 0.5, 0.125, 0.5, 0.125, 0.75, 0.1875, 0.75, 0.1875, 0.625, 0.125, 0.625, 0.125, 0.875, 0.1875, 0.875, 0.1875, 0.75, 0.125, 0.75, 0.1875, 1.0, 0.25, 1.0, 0.25, 0.875, 0.1875, 0.875, 0.1875, 0.125, 0.25, 0.125, 0.25, 0.0, 0.1875, 0.0, 0.1875, 0.25, 0.25, 0.25, 0.25, 0.125, 0.1875, 0.125, 0.1875, 0.375, 0.25, 0.375, 0.25, 0.25, 0.1875, 0.25, 0.1875, 0.5, 0.25, 0.5, 0.25, 0.375, 0.1875, 0.375, 0.1875, 0.625, 0.25, 0.625, 0.25, 0.5, 0.1875, 0.5, 0.1875, 0.75, 0.25, 0.75, 0.25, 0.625, 0.1875, 0.625, 0.1875, 0.875, 0.25, 0.875, 0.25, 0.75, 0.1875, 0.75, 0.25, 1.0, 0.3125, 1.0, 0.3125, 0.875, 0.25, 0.875, 0.25, 0.125, 0.3125, 0.125, 0.3125, 0.0, 0.25, 0.0, 0.25, 0.25, 0.3125, 0.25, 0.3125, 0.125, 0.25, 0.125, 0.25, 0.375, 0.3125, 0.375, 0.3125, 0.25, 0.25, 0.25, 0.25, 0.5, 0.3125, 0.5, 0.3125, 0.375, 0.25, 0.375, 0.25, 0.625, 0.3125, 0.625, 0.3125, 0.5, 0.25, 0.5, 0.25, 0.75, 0.3125, 0.75, 0.3125, 0.625, 0.25, 0.625, 0.25, 0.875, 0.3125, 0.875, 0.3125, 0.75, 0.25, 0.75, 0.3125, 1.0, 0.375, 1.0, 0.375, 0.875, 0.3125, 0.875, 0.3125, 0.125, 0.375, 0.125, 0.375, 0.0, 0.3125, 0.0, 0.3125, 0.25, 0.375, 0.25, 0.375, 0.125, 0.3125, 0.125, 0.3125, 0.375, 0.375, 0.375, 0.375, 0.25, 0.3125, 0.25, 0.3125, 0.5, 0.375, 0.5, 0.375, 0.375, 0.3125, 0.375, 0.3125, 0.625, 0.375, 0.625, 0.375, 0.5, 0.3125, 0.5, 0.3125, 0.75, 0.375, 0.75, 0.375, 0.625, 0.3125, 0.625, 0.3125, 0.875, 0.375, 0.875, 0.375, 0.75, 0.3125, 0.75, 0.375, 1.0, 0.4375, 1.0, 0.4375, 0.875, 0.375, 0.875, 0.375, 0.125, 0.4375, 0.125, 0.4375, 0.0, 0.375, 0.0, 0.375, 0.25, 0.4375, 0.25, 0.4375, 0.125, 0.375, 0.125, 0.375, 0.375, 0.4375, 0.375, 0.4375, 0.25, 0.375, 0.25, 0.375, 0.5, 0.4375, 0.5, 0.4375, 0.375, 0.375, 0.375, 0.375, 0.625, 0.4375, 0.625, 0.4375, 0.5, 0.375, 0.5, 0.375, 0.75, 0.4375, 0.75, 0.4375, 0.625, 0.375, 0.625, 0.375, 0.875, 0.4375, 0.875, 0.4375, 0.75, 0.375, 0.75, 0.4375, 1.0, 0.5, 1.0, 0.5, 0.875, 0.4375, 0.875, 0.4375, 0.125, 0.5, 0.125, 0.5, 0.0, 0.4375, 0.0, 0.4375, 0.25, 0.5, 0.25, 0.5, 0.125, 0.4375, 0.125, 0.4375, 0.375, 0.5, 0.375, 0.5, 0.25, 0.4375, 0.25, 0.4375, 0.5, 0.5, 0.5, 0.5, 0.375, 0.4375, 0.375, 0.4375, 0.625, 0.5, 0.625, 0.5, 0.5, 0.4375, 0.5, 0.4375, 0.75, 0.5, 0.75, 0.5, 0.625, 0.4375, 0.625, 0.4375, 0.875, 0.5, 0.875, 0.5, 0.75, 0.4375, 0.75, 0.5, 1.0, 0.5625, 1.0, 0.5625, 0.875, 0.5, 0.875, 0.5, 0.125, 0.5625, 0.125, 0.5625, 0.0, 0.5, 0.0, 0.5, 0.25, 0.5625, 0.25, 0.5625, 0.125, 0.5, 0.125, 0.5, 0.375, 0.5625, 0.375, 0.5625, 0.25, 0.5, 0.25, 0.5, 0.5, 0.5625, 0.5, 0.5625, 0.375, 0.5, 0.375, 0.5, 0.625, 0.5625, 0.625, 0.5625, 0.5, 0.5, 0.5, 0.5, 0.75, 0.5625, 0.75, 0.5625, 0.625, 0.5, 0.625, 0.5, 0.875, 0.5625, 0.875, 0.5625, 0.75, 0.5, 0.75, 0.5625, 1.0, 0.625, 1.0, 0.625, 0.875, 0.5625, 0.875, 0.5625, 0.125, 0.625, 0.125, 0.625, 0.0, 0.5625, 0.0, 0.5625, 0.25, 0.625, 0.25, 0.625, 0.125, 0.5625, 0.125, 0.5625, 0.375, 0.625, 0.375, 0.625, 0.25, 0.5625, 0.25, 0.5625, 0.5, 0.625, 0.5, 0.625, 0.375, 0.5625, 0.375, 0.5625, 0.625, 0.625, 0.625, 0.625, 0.5, 0.5625, 0.5, 0.5625, 0.75, 0.625, 0.75, 0.625, 0.625, 0.5625, 0.625, 0.5625, 0.875, 0.625, 0.875, 0.625, 0.75, 0.5625, 0.75, 0.625, 1.0, 0.6875, 1.0, 0.6875, 0.875, 0.625, 0.875, 0.625, 0.125, 0.6875, 0.125, 0.6875, 0.0, 0.625, 0.0, 0.625, 0.25, 0.6875, 0.25, 0.6875, 0.125, 0.625, 0.125, 0.625, 0.375, 0.6875, 0.375, 0.6875, 0.25, 0.625, 0.25, 0.625, 0.5, 0.6875, 0.5, 0.6875, 0.375, 0.625, 0.375, 0.625, 0.625, 0.6875, 0.625, 0.6875, 0.5, 0.625, 0.5, 0.625, 0.75, 0.6875, 0.75, 0.6875, 0.625, 0.625, 0.625, 0.625, 0.875, 0.6875, 0.875, 0.6875, 0.75, 0.625, 0.75, 0.6875, 1.0, 0.75, 1.0, 0.75, 0.875, 0.6875, 0.875, 0.6875, 0.125, 0.75, 0.125, 0.75, 0.0, 0.6875, 0.0, 0.6875, 0.25, 0.75, 0.25, 0.75, 0.125, 0.6875, 0.125, 0.6875, 0.375, 0.75, 0.375, 0.75, 0.25, 0.6875, 0.25, 0.6875, 0.5, 0.75, 0.5, 0.75, 0.375, 0.6875, 0.375, 0.6875, 0.625, 0.75, 0.625, 0.75, 0.5, 0.6875, 0.5, 0.6875, 0.75, 0.75, 0.75, 0.75, 0.625, 0.6875, 0.625, 0.6875, 0.875, 0.75, 0.875, 0.75, 0.75, 0.6875, 0.75, 0.75, 1.0, 0.8125, 1.0, 0.8125, 0.875, 0.75, 0.875, 0.75, 0.125, 0.8125, 0.125, 0.8125, 0.0, 0.75, 0.0, 0.75, 0.25, 0.8125, 0.25, 0.8125, 0.125, 0.75, 0.125, 0.75, 0.375, 0.8125, 0.375, 0.8125, 0.25, 0.75, 0.25, 0.75, 0.5, 0.8125, 0.5, 0.8125, 0.375, 0.75, 0.375, 0.75, 0.625, 0.8125, 0.625, 0.8125, 0.5, 0.75, 0.5, 0.75, 0.75, 0.8125, 0.75, 0.8125, 0.625, 0.75, 0.625, 0.75, 0.875, 0.8125, 0.875, 0.8125, 0.75, 0.75, 0.75, 0.8125, 1.0, 0.875, 1.0, 0.875, 0.875, 0.8125, 0.875, 0.8125, 0.125, 0.875, 0.125, 0.875, 0.0, 0.8125, 0.0, 0.8125, 0.25, 0.875, 0.25, 0.875, 0.125, 0.8125, 0.125, 0.8125, 0.375, 0.875, 0.375, 0.875, 0.25, 0.8125, 0.25, 0.8125, 0.5, 0.875, 0.5, 0.875, 0.375, 0.8125, 0.375, 0.8125, 0.625, 0.875, 0.625, 0.875, 0.5, 0.8125, 0.5, 0.8125, 0.75, 0.875, 0.75, 0.875, 0.625, 0.8125, 0.625, 0.8125, 0.875, 0.875, 0.875, 0.875, 0.75, 0.8125, 0.75, 0.875, 1.0, 0.9375, 1.0, 0.9375, 0.875, 0.875, 0.875, 0.875, 0.125, 0.9375, 0.125, 0.9375, 0.0, 0.875, 0.0, 0.875, 0.25, 0.9375, 0.25, 0.9375, 0.125, 0.875, 0.125, 0.875, 0.375, 0.9375, 0.375, 0.9375, 0.25, 0.875, 0.25, 0.875, 0.5, 0.9375, 0.5, 0.9375, 0.375, 0.875, 0.375, 0.875, 0.625, 0.9375, 0.625, 0.9375, 0.5, 0.875, 0.5, 0.875, 0.75, 0.9375, 0.75, 0.9375, 0.625, 0.875, 0.625, 0.875, 0.875, 0.9375, 0.875, 0.9375, 0.75, 0.875, 0.75, 0.9375, 1.0, 1.0, 0.875, 0.9375, 0.875, 0.9375, 0.125, 1.0, 0.0, 0.9375, 0.0, 0.9375, 0.25, 1.0, 0.125, 0.9375, 0.125, 0.9375, 0.375, 1.0, 0.25, 0.9375, 0.25, 0.9375, 0.5, 1.0, 0.375, 0.9375, 0.375, 0.9375, 0.625, 1.0, 0.5, 0.9375, 0.5, 0.9375, 0.75, 1.0, 0.625, 0.9375, 0.625, 0.9375, 0.875, 1.0, 0.75, 0.9375, 0.75, 0.125, 1.0, 0.1875, 1.0, 0.1875, 0.875, 0.125, 0.875, 0.125, 0.125, 0.1875, 0.125, 0.1875, 0.0, 0.125, 0.0, 0.125, 0.25, 0.1875, 0.25, 0.1875, 0.125, 0.125, 0.125, 0.125, 0.375, 0.1875, 0.375, 0.1875, 0.25, 0.125, 0.25, 0.125, 0.5, 0.1875, 0.5, 0.1875, 0.375, 0.125, 0.375, 0.125, 0.625, 0.1875, 0.625, 0.1875, 0.5, 0.125, 0.5, 0.125, 0.75, 0.1875, 0.75, 0.1875, 0.625, 0.125, 0.625, 0.125, 0.875, 0.1875, 0.875, 0.1875, 0.75, 0.125, 0.75, 0.1875, 1.0, 0.25, 1.0, 0.25, 0.875, 0.1875, 0.875, 0.1875, 0.125, 0.25, 0.125, 0.25, 0.0, 0.1875, 0.0, 0.1875, 0.25, 0.25, 0.25, 0.25, 0.125, 0.1875, 0.125, 0.1875, 0.375, 0.25, 0.375, 0.25, 0.25, 0.1875, 0.25, 0.1875, 0.5, 0.25, 0.5, 0.25, 0.375, 0.1875, 0.375, 0.1875, 0.625, 0.25, 0.625, 0.25, 0.5, 0.1875, 0.5, 0.1875, 0.75, 0.25, 0.75, 0.25, 0.625, 0.1875, 0.625, 0.1875, 0.875, 0.25, 0.875, 0.25, 0.75, 0.1875, 0.75, 0.25, 1.0, 0.3125, 1.0, 0.3125, 0.875, 0.25, 0.875, 0.25, 0.125, 0.3125, 0.125, 0.3125, 0.0, 0.25, 0.0, 0.25, 0.25, 0.3125, 0.25, 0.3125, 0.125, 0.25, 0.125, 0.25, 0.375, 0.3125, 0.375, 0.3125, 0.25, 0.25, 0.25, 0.25, 0.5, 0.3125, 0.5, 0.3125, 0.375, 0.25, 0.375, 0.25, 0.625, 0.3125, 0.625, 0.3125, 0.5, 0.25, 0.5, 0.25, 0.75, 0.3125, 0.75, 0.3125, 0.625, 0.25, 0.625, 0.25, 0.875, 0.3125, 0.875, 0.3125, 0.75, 0.25, 0.75, 0.3125, 1.0, 0.375, 1.0, 0.375, 0.875, 0.3125, 0.875, 0.3125, 0.125, 0.375, 0.125, 0.375, 0.0, 0.3125, 0.0, 0.3125, 0.25, 0.375, 0.25, 0.375, 0.125, 0.3125, 0.125, 0.3125, 0.375, 0.375, 0.375, 0.375, 0.25, 0.3125, 0.25, 0.3125, 0.5, 0.375, 0.5, 0.375, 0.375, 0.3125, 0.375, 0.3125, 0.625, 0.375, 0.625, 0.375, 0.5, 0.3125, 0.5, 0.3125, 0.75, 0.375, 0.75, 0.375, 0.625, 0.3125, 0.625, 0.3125, 0.875, 0.375, 0.875, 0.375, 0.75, 0.3125, 0.75, 0.375, 1.0, 0.4375, 1.0, 0.4375, 0.875, 0.375, 0.875, 0.375, 0.125, 0.4375, 0.125, 0.4375, 0.0, 0.375, 0.0, 0.375, 0.25, 0.4375, 0.25, 0.4375, 0.125, 0.375, 0.125, 0.375, 0.375, 0.4375, 0.375, 0.4375, 0.25, 0.375, 0.25, 0.375, 0.5, 0.4375, 0.5, 0.4375, 0.375, 0.375, 0.375, 0.375, 0.625, 0.4375, 0.625, 0.4375, 0.5, 0.375, 0.5, 0.375, 0.75, 0.4375, 0.75, 0.4375, 0.625, 0.375, 0.625, 0.375, 0.875, 0.4375, 0.875, 0.4375, 0.75, 0.375, 0.75, 0.4375, 1.0, 0.5, 1.0, 0.5, 0.875, 0.4375, 0.875, 0.4375, 0.125, 0.5, 0.125, 0.5, 0.0, 0.4375, 0.0, 0.4375, 0.25, 0.5, 0.25, 0.5, 0.125, 0.4375, 0.125, 0.4375, 0.375, 0.5, 0.375, 0.5, 0.25, 0.4375, 0.25, 0.4375, 0.5, 0.5, 0.5, 0.5, 0.375, 0.4375, 0.375, 0.4375, 0.625, 0.5, 0.625, 0.5, 0.5, 0.4375, 0.5, 0.4375, 0.75, 0.5, 0.75, 0.5, 0.625, 0.4375, 0.625, 0.4375, 0.875, 0.5, 0.875, 0.5, 0.75, 0.4375, 0.75, 0.5, 1.0, 0.5625, 1.0, 0.5625, 0.875, 0.5, 0.875, 0.5, 0.125, 0.5625, 0.125, 0.5625, 0.0, 0.5, 0.0, 0.5, 0.25, 0.5625, 0.25, 0.5625, 0.125, 0.5, 0.125, 0.5, 0.375, 0.5625, 0.375, 0.5625, 0.25, 0.5, 0.25, 0.5, 0.5, 0.5625, 0.5, 0.5625, 0.375, 0.5, 0.375, 0.5, 0.625, 0.5625, 0.625, 0.5625, 0.5, 0.5, 0.5, 0.5, 0.75, 0.5625, 0.75, 0.5625, 0.625, 0.5, 0.625, 0.5, 0.875, 0.5625, 0.875, 0.5625, 0.75, 0.5, 0.75, 0.5625, 1.0, 0.625, 1.0, 0.625, 0.875, 0.5625, 0.875, 0.5625, 0.125, 0.625, 0.125, 0.625, 0.0, 0.5625, 0.0, 0.5625, 0.25, 0.625, 0.25, 0.625, 0.125, 0.5625, 0.125, 0.5625, 0.375, 0.625, 0.375, 0.625, 0.25, 0.5625, 0.25, 0.5625, 0.5, 0.625, 0.5, 0.625, 0.375, 0.5625, 0.375, 0.5625, 0.625, 0.625, 0.625, 0.625, 0.5, 0.5625, 0.5, 0.5625, 0.75, 0.625, 0.75, 0.625, 0.625, 0.5625, 0.625, 0.5625, 0.875, 0.625, 0.875, 0.625, 0.75, 0.5625, 0.75, 0.625, 1.0, 0.6875, 1.0, 0.6875, 0.875, 0.625, 0.875, 0.625, 0.125, 0.6875, 0.125, 0.6875, 0.0, 0.625, 0.0, 0.625, 0.25, 0.6875, 0.25, 0.6875, 0.125, 0.625, 0.125, 0.625, 0.375, 0.6875, 0.375, 0.6875, 0.25, 0.625, 0.25, 0.625, 0.5, 0.6875, 0.5, 0.6875, 0.375, 0.625, 0.375, 0.625, 0.625, 0.6875, 0.625, 0.6875, 0.5, 0.625, 0.5, 0.625, 0.75, 0.6875, 0.75, 0.6875, 0.625, 0.625, 0.625, 0.625, 0.875, 0.6875, 0.875, 0.6875, 0.75, 0.625, 0.75, 0.6875, 1.0, 0.75, 1.0, 0.75, 0.875, 0.6875, 0.875, 0.6875, 0.125, 0.75, 0.125, 0.75, 0.0, 0.6875, 0.0, 0.6875, 0.25, 0.75, 0.25, 0.75, 0.125, 0.6875, 0.125, 0.6875, 0.375, 0.75, 0.375, 0.75, 0.25, 0.6875, 0.25, 0.6875, 0.5, 0.75, 0.5, 0.75, 0.375, 0.6875, 0.375, 0.6875, 0.625, 0.75, 0.625, 0.75, 0.5, 0.6875, 0.5, 0.6875, 0.75, 0.75, 0.75, 0.75, 0.625, 0.6875, 0.625, 0.6875, 0.875, 0.75, 0.875, 0.75, 0.75, 0.6875, 0.75, 0.75, 1.0, 0.8125, 1.0, 0.8125, 0.875, 0.75, 0.875, 0.75, 0.125, 0.8125, 0.125, 0.8125, 0.0, 0.75, 0.0, 0.75, 0.25, 0.8125, 0.25, 0.8125, 0.125, 0.75, 0.125, 0.75, 0.375, 0.8125, 0.375, 0.8125, 0.25, 0.75, 0.25, 0.75, 0.5, 0.8125, 0.5, 0.8125, 0.375, 0.75, 0.375, 0.75, 0.625, 0.8125, 0.625, 0.8125, 0.5, 0.75, 0.5, 0.75, 0.75, 0.8125, 0.75, 0.8125, 0.625, 0.75, 0.625, 0.75, 0.875, 0.8125, 0.875, 0.8125, 0.75, 0.75, 0.75, 0.8125, 1.0, 0.875, 1.0, 0.875, 0.875, 0.8125, 0.875, 0.8125, 0.125, 0.875, 0.125, 0.875, 0.0, 0.8125, 0.0, 0.8125, 0.25, 0.875, 0.25, 0.875, 0.125, 0.8125, 0.125, 0.8125, 0.375, 0.875, 0.375, 0.875, 0.25, 0.8125, 0.25, 0.8125, 0.5, 0.875, 0.5, 0.875, 0.375, 0.8125, 0.375, 0.8125, 0.625, 0.875, 0.625, 0.875, 0.5, 0.8125, 0.5, 0.8125, 0.75, 0.875, 0.75, 0.875, 0.625, 0.8125, 0.625, 0.8125, 0.875, 0.875, 0.875, 0.875, 0.75, 0.8125, 0.75, 0.875, 1.0, 0.9375, 1.0, 0.9375, 0.875, 0.875, 0.875, 0.875, 0.125, 0.9375, 0.125, 0.9375, 0.0, 0.875, 0.0, 0.875, 0.25, 0.9375, 0.25, 0.9375, 0.125, 0.875, 0.125, 0.875, 0.375, 0.9375, 0.375, 0.9375, 0.25, 0.875, 0.25, 0.875, 0.5, 0.9375, 0.5, 0.9375, 0.375, 0.875, 0.375, 0.875, 0.625, 0.9375, 0.625, 0.9375, 0.5, 0.875, 0.5, 0.875, 0.75, 0.9375, 0.75, 0.9375, 0.625, 0.875, 0.625, 0.875, 0.875, 0.9375, 0.875, 0.9375, 0.75, 0.875, 0.75, 0.9375, 1.0, 1.0, 0.875, 0.9375, 0.875, 0.9375, 0.125, 1.0, 0.0, 0.9375, 0.0, 0.9375, 0.25, 1.0, 0.125, 0.9375, 0.125, 0.9375, 0.375, 1.0, 0.25, 0.9375, 0.25, 0.9375, 0.5, 1.0, 0.375, 0.9375, 0.375, 0.9375, 0.625, 1.0, 0.5, 0.9375, 0.5, 0.9375, 0.75, 1.0, 0.625, 0.9375, 0.625, 0.9375, 0.875, 1.0, 0.75, 0.9375, 0.75, 0.125, 1.0, 0.1875, 1.0, 0.1875, 0.875, 0.125, 0.875, 0.125, 0.125, 0.1875, 0.125, 0.1875, 0.0, 0.125, 0.0, 0.125, 0.25, 0.1875, 0.25, 0.1875, 0.125, 0.125, 0.125, 0.125, 0.375, 0.1875, 0.375, 0.1875, 0.25, 0.125, 0.25, 0.125, 0.5, 0.1875, 0.5, 0.1875, 0.375, 0.125, 0.375, 0.125, 0.625, 0.1875, 0.625, 0.1875, 0.5, 0.125, 0.5, 0.125, 0.75, 0.1875, 0.75, 0.1875, 0.625, 0.125, 0.625, 0.125, 0.875, 0.1875, 0.875, 0.1875, 0.75, 0.125, 0.75, 0.1875, 1.0, 0.25, 1.0, 0.25, 0.875, 0.1875, 0.875, 0.1875, 0.125, 0.25, 0.125, 0.25, 0.0, 0.1875, 0.0, 0.1875, 0.25, 0.25, 0.25, 0.25, 0.125, 0.1875, 0.125, 0.1875, 0.375, 0.25, 0.375, 0.25, 0.25, 0.1875, 0.25, 0.1875, 0.5, 0.25, 0.5, 0.25, 0.375, 0.1875, 0.375, 0.1875, 0.625, 0.25, 0.625, 0.25, 0.5, 0.1875, 0.5, 0.1875, 0.75, 0.25, 0.75, 0.25, 0.625, 0.1875, 0.625, 0.1875, 0.875, 0.25, 0.875, 0.25, 0.75, 0.1875, 0.75, 0.25, 1.0, 0.3125, 1.0, 0.3125, 0.875, 0.25, 0.875, 0.25, 0.125, 0.3125, 0.125, 0.3125, 0.0, 0.25, 0.0, 0.25, 0.25, 0.3125, 0.25, 0.3125, 0.125, 0.25, 0.125, 0.25, 0.375, 0.3125, 0.375, 0.3125, 0.25, 0.25, 0.25, 0.25, 0.5, 0.3125, 0.5, 0.3125, 0.375, 0.25, 0.375, 0.25, 0.625, 0.3125, 0.625, 0.3125, 0.5, 0.25, 0.5, 0.25, 0.75, 0.3125, 0.75, 0.3125, 0.625, 0.25, 0.625, 0.25, 0.875, 0.3125, 0.875, 0.3125, 0.75, 0.25, 0.75, 0.3125, 1.0, 0.375, 1.0, 0.375, 0.875, 0.3125, 0.875, 0.3125, 0.125, 0.375, 0.125, 0.375, 0.0, 0.3125, 0.0, 0.3125, 0.25, 0.375, 0.25, 0.375, 0.125, 0.3125, 0.125, 0.3125, 0.375, 0.375, 0.375, 0.375, 0.25, 0.3125, 0.25, 0.3125, 0.5, 0.375, 0.5, 0.375, 0.375, 0.3125, 0.375, 0.3125, 0.625, 0.375, 0.625, 0.375, 0.5, 0.3125, 0.5, 0.3125, 0.75, 0.375, 0.75, 0.375, 0.625, 0.3125, 0.625, 0.3125, 0.875, 0.375, 0.875, 0.375, 0.75, 0.3125, 0.75, 0.375, 1.0, 0.4375, 1.0, 0.4375, 0.875, 0.375, 0.875, 0.375, 0.125, 0.4375, 0.125, 0.4375, 0.0, 0.375, 0.0, 0.375, 0.25, 0.4375, 0.25, 0.4375, 0.125, 0.375, 0.125, 0.375, 0.375, 0.4375, 0.375, 0.4375, 0.25, 0.375, 0.25, 0.375, 0.5, 0.4375, 0.5, 0.4375, 0.375, 0.375, 0.375, 0.375, 0.625, 0.4375, 0.625, 0.4375, 0.5, 0.375, 0.5, 0.375, 0.75, 0.4375, 0.75, 0.4375, 0.625, 0.375, 0.625, 0.375, 0.875, 0.4375, 0.875, 0.4375, 0.75, 0.375, 0.75, 0.4375, 1.0, 0.5, 1.0, 0.5, 0.875, 0.4375, 0.875, 0.4375, 0.125, 0.5, 0.125, 0.5, 0.0, 0.4375, 0.0, 0.4375, 0.25, 0.5, 0.25, 0.5, 0.125, 0.4375, 0.125, 0.4375, 0.375, 0.5, 0.375, 0.5, 0.25, 0.4375, 0.25, 0.4375, 0.5, 0.5, 0.5, 0.5, 0.375, 0.4375, 0.375, 0.4375, 0.625, 0.5, 0.625, 0.5, 0.5, 0.4375, 0.5, 0.4375, 0.75, 0.5, 0.75, 0.5, 0.625, 0.4375, 0.625, 0.4375, 0.875, 0.5, 0.875, 0.5, 0.75, 0.4375, 0.75, 0.5, 1.0, 0.5625, 1.0, 0.5625, 0.875, 0.5, 0.875, 0.5, 0.125, 0.5625, 0.125, 0.5625, 0.0, 0.5, 0.0, 0.5, 0.25, 0.5625, 0.25, 0.5625, 0.125, 0.5, 0.125, 0.5, 0.375, 0.5625, 0.375, 0.5625, 0.25, 0.5, 0.25, 0.5, 0.5, 0.5625, 0.5, 0.5625, 0.375, 0.5, 0.375, 0.5, 0.625, 0.5625, 0.625, 0.5625, 0.5, 0.5, 0.5, 0.5, 0.75, 0.5625, 0.75, 0.5625, 0.625, 0.5, 0.625, 0.5, 0.875, 0.5625, 0.875, 0.5625, 0.75, 0.5, 0.75, 0.5625, 1.0, 0.625, 1.0, 0.625, 0.875, 0.5625, 0.875, 0.5625, 0.125, 0.625, 0.125, 0.625, 0.0, 0.5625, 0.0, 0.5625, 0.25, 0.625, 0.25, 0.625, 0.125, 0.5625, 0.125, 0.5625, 0.375, 0.625, 0.375, 0.625, 0.25, 0.5625, 0.25, 0.5625, 0.5, 0.625, 0.5, 0.625, 0.375, 0.5625, 0.375, 0.5625, 0.625, 0.625, 0.625, 0.625, 0.5, 0.5625, 0.5, 0.5625, 0.75, 0.625, 0.75, 0.625, 0.625, 0.5625, 0.625, 0.5625, 0.875, 0.625, 0.875, 0.625, 0.75, 0.5625, 0.75, 0.625, 1.0, 0.6875, 1.0, 0.6875, 0.875, 0.625, 0.875, 0.625, 0.125, 0.6875, 0.125, 0.6875, 0.0, 0.625, 0.0, 0.625, 0.25, 0.6875, 0.25, 0.6875, 0.125, 0.625, 0.125, 0.625, 0.375, 0.6875, 0.375, 0.6875, 0.25, 0.625, 0.25, 0.625, 0.5, 0.6875, 0.5, 0.6875, 0.375, 0.625, 0.375, 0.625, 0.625, 0.6875, 0.625, 0.6875, 0.5, 0.625, 0.5, 0.625, 0.75, 0.6875, 0.75, 0.6875, 0.625, 0.625, 0.625, 0.625, 0.875, 0.6875, 0.875, 0.6875, 0.75, 0.625, 0.75, 0.6875, 1.0, 0.75, 1.0, 0.75, 0.875, 0.6875, 0.875, 0.6875, 0.125, 0.75, 0.125, 0.75, 0.0, 0.6875, 0.0, 0.6875, 0.25, 0.75, 0.25, 0.75, 0.125, 0.6875, 0.125, 0.6875, 0.375, 0.75, 0.375, 0.75, 0.25, 0.6875, 0.25, 0.6875, 0.5, 0.75, 0.5, 0.75, 0.375, 0.6875, 0.375, 0.6875, 0.625, 0.75, 0.625, 0.75, 0.5, 0.6875, 0.5, 0.6875, 0.75, 0.75, 0.75, 0.75, 0.625, 0.6875, 0.625, 0.6875, 0.875, 0.75, 0.875, 0.75, 0.75, 0.6875, 0.75, 0.75, 1.0, 0.8125, 1.0, 0.8125, 0.875, 0.75, 0.875, 0.75, 0.125, 0.8125, 0.125, 0.8125, 0.0, 0.75, 0.0, 0.75, 0.25, 0.8125, 0.25, 0.8125, 0.125, 0.75, 0.125, 0.75, 0.375, 0.8125, 0.375, 0.8125, 0.25, 0.75, 0.25, 0.75, 0.5, 0.8125, 0.5, 0.8125, 0.375, 0.75, 0.375, 0.75, 0.625, 0.8125, 0.625, 0.8125, 0.5, 0.75, 0.5, 0.75, 0.75, 0.8125, 0.75, 0.8125, 0.625, 0.75, 0.625, 0.75, 0.875, 0.8125, 0.875, 0.8125, 0.75, 0.75, 0.75, 0.8125, 1.0, 0.875, 1.0, 0.875, 0.875, 0.8125, 0.875, 0.8125, 0.125, 0.875, 0.125, 0.875, 0.0, 0.8125, 0.0, 0.8125, 0.25, 0.875, 0.25, 0.875, 0.125, 0.8125, 0.125, 0.8125, 0.375, 0.875, 0.375, 0.875, 0.25, 0.8125, 0.25, 0.8125, 0.5, 0.875, 0.5, 0.875, 0.375, 0.8125, 0.375, 0.8125, 0.625, 0.875, 0.625, 0.875, 0.5, 0.8125, 0.5, 0.8125, 0.75, 0.875, 0.75, 0.875, 0.625, 0.8125, 0.625, 0.8125, 0.875, 0.875, 0.875, 0.875, 0.75, 0.8125, 0.75, 0.875, 1.0, 0.9375, 1.0, 0.9375, 0.875, 0.875, 0.875, 0.875, 0.125, 0.9375, 0.125, 0.9375, 0.0, 0.875, 0.0, 0.875, 0.25, 0.9375, 0.25, 0.9375, 0.125, 0.875, 0.125, 0.875, 0.375, 0.9375, 0.375, 0.9375, 0.25, 0.875, 0.25, 0.875, 0.5, 0.9375, 0.5, 0.9375, 0.375, 0.875, 0.375, 0.875, 0.625, 0.9375, 0.625, 0.9375, 0.5, 0.875, 0.5, 0.875, 0.75, 0.9375, 0.75, 0.9375, 0.625, 0.875, 0.625, 0.875, 0.875, 0.9375, 0.875, 0.9375, 0.75, 0.875, 0.75, 0.9375, 1.0, 1.0, 0.875, 0.9375, 0.875, 0.9375, 0.125, 1.0, 0.0, 0.9375, 0.0, 0.9375, 0.25, 1.0, 0.125, 0.9375, 0.125, 0.9375, 0.375, 1.0, 0.25, 0.9375, 0.25, 0.9375, 0.5, 1.0, 0.375, 0.9375, 0.375, 0.9375, 0.625, 1.0, 0.5, 0.9375, 0.5, 0.9375, 0.75, 1.0, 0.625, 0.9375, 0.625, 0.9375, 0.875, 1.0, 0.75, 0.9375, 0.75])
me_cylinder_003.auto_texspace = False
me_cylinder_003.update()

# ---- objects
ob_cylinder = bpy.data.objects.new('Cylinder', me_cylinder)
ob_cylinder_002 = bpy.data.objects.new('Cylinder.002', me_cylinder_003)

# ---- transforms, parenting, visibility, modifiers, constraints
ob_cylinder.location = (0.0, 0.0, 0.0)
ob_cylinder_002.location = (0.0, 0.0, 0.0)

# ---- collection membership
col_collection.objects.link(ob_cylinder)
col_collection.objects.link(ob_cylinder_002)

# ---- scene / render settings (as saved in the file)
scene.frame_start = 1; scene.frame_end = 250; scene.frame_set(1)
scene.render.engine = 'BLENDER_EEVEE_NEXT'
bpy.context.view_layer.update()

# ---- added for rendering (the .blend has no active camera and no usable light): camera, sun
cam_auto = bpy.data.cameras.new('AutoCamera')
cam_auto.lens = 50.0
cam_auto.sensor_width = 36.0
cam_auto.clip_end = 1000.0
ob_auto_camera = bpy.data.objects.new('AutoCamera', cam_auto)
scene.collection.objects.link(ob_auto_camera)
ob_auto_camera.location = (2.33089, -2.79179, 2.86439)
ob_auto_camera.rotation_euler = (1.09748, -7.21219e-08, 0.694738)
scene.camera = ob_auto_camera
light_auto_sun = bpy.data.lights.new('AutoSun', 'SUN')
light_auto_sun.energy = 3.0
light_auto_sun.angle = 0.0523599
ob_auto_sun = bpy.data.objects.new('AutoSun', light_auto_sun)
scene.collection.objects.link(ob_auto_sun)
ob_auto_sun.rotation_euler = (0.872665, 0.174533, 0.523599)
bpy.context.view_layer.update()
